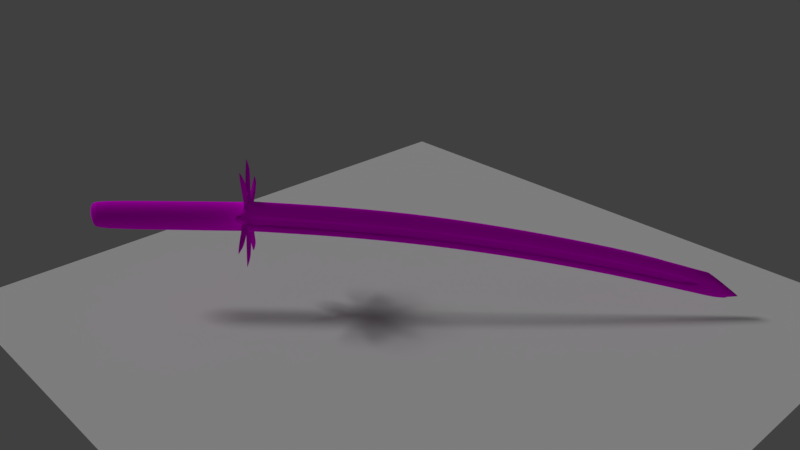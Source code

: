 # Source: sketch1_katana.blend  (saved by Blender 2.79.0; exported with 4.5.12 LTS)
import bpy
from mathutils import Matrix  # noqa: F401  (used for matrix-valued properties, if any)

bpy.ops.wm.read_factory_settings(use_empty=True)
scene = bpy.context.scene
scene.name = 'Scene'

# ---- collections
col_collection_1 = bpy.data.collections.new('Collection 1'); scene.collection.children.link(col_collection_1)
col_collection_1.hide_render = True
col_collection_1.hide_viewport = True
col_collection_5 = bpy.data.collections.new('Collection 5'); scene.collection.children.link(col_collection_5)

# ---- images (referenced by path relative to the original .blend; pixels are not part of the script)
import os
ASSET_DIR = os.environ.get("B2B_ASSET_DIR", "")  # directory of the original .blend (textures are referenced by path, not embedded)
HERE = os.path.dirname(os.path.abspath(__file__))  # packed textures are extracted next to this script under _unpacked/

def load_image(name, relpath, width, height, colorspace="sRGB"):
    """Load a texture the original file referenced (path relative to the .blend, or extracted next to this script)."""
    p = next((c for c in (os.path.join(HERE, relpath), os.path.join(ASSET_DIR, relpath)) if relpath and os.path.exists(c)), "")
    if p:
        img = bpy.data.images.load(p, check_existing=True)
        img.name = name
    else:  # same state as the original file: an image datablock whose file is absent (Cycles renders it pink)
        img = bpy.data.images.new(name, width, height)
        img.source = "FILE"
        img.filepath = "//" + (relpath or name)
    img.colorspace_settings.name = colorspace
    return img
img_katana_metal_jpg_002 = load_image('katana_metal.jpg.002', 'katana_metal.jpg', 1024, 1024, 'sRGB')
img_holder_texture_jpg_002 = load_image('holder_texture.JPG.002', 'holder_texture.JPG', 1024, 1024, 'sRGB')
img_texturescom_woodrough0106_1_seamless_s_jpg_001 = load_image('TexturesCom_WoodRough0106_1_seamless_S.jpg.001', 'TexturesCom_WoodRough0106_1_seamless_S.jpg', 1024, 1024, 'sRGB')

# ---- materials (node trees are filled in below, after node groups)
mat_blade_002 = bpy.data.materials.new('blade.002')
mat_blade_002.alpha_threshold = 0.0
mat_blade_002.roughness = 0.5
mat_holder_002 = bpy.data.materials.new('holder.002')
mat_holder_002.alpha_threshold = 0.0
mat_holder_002.roughness = 0.5
mat_flower_001 = bpy.data.materials.new('flower.001')
mat_flower_001.alpha_threshold = 0.0
mat_flower_001.roughness = 0.5

# ---- material node trees
mat_blade_002.use_nodes = True; mat_blade_002.node_tree.nodes.clear()
_N = mat_blade_002.node_tree.nodes; _L = mat_blade_002.node_tree.links
n0 = _N.new('ShaderNodeOutputMaterial'); n0.name = 'Material Output'; n0.location = (300, 300)
n1 = _N.new('ShaderNodeTexImage'); n1.name = 'Image Texture'; n1.location = (-175, 318)
n1.width = 131
n1.image = img_katana_metal_jpg_002
n2 = _N.new('ShaderNodeBsdfDiffuse'); n2.name = 'Diffuse BSDF'; n2.location = (10, 300)
_L.new(n2.outputs[0], n0.inputs[0])
_L.new(n1.outputs[0], n2.inputs[0])
n0.is_active_output = True
mat_holder_002.use_nodes = True; mat_holder_002.node_tree.nodes.clear()
_N = mat_holder_002.node_tree.nodes; _L = mat_holder_002.node_tree.links
n0 = _N.new('ShaderNodeOutputMaterial'); n0.name = 'Material Output'; n0.location = (300, 300)
n1 = _N.new('ShaderNodeBsdfDiffuse'); n1.name = 'Diffuse BSDF'; n1.location = (10, 300)
n2 = _N.new('ShaderNodeTexImage'); n2.name = 'Image Texture'; n2.location = (-177, 342)
n2.width = 140
n2.image = img_holder_texture_jpg_002
_L.new(n1.outputs[0], n0.inputs[0])
_L.new(n2.outputs[0], n1.inputs[0])
n0.is_active_output = True
mat_flower_001.use_nodes = True; mat_flower_001.node_tree.nodes.clear()
_N = mat_flower_001.node_tree.nodes; _L = mat_flower_001.node_tree.links
n0 = _N.new('ShaderNodeOutputMaterial'); n0.name = 'Material Output'; n0.location = (300, 300)
n1 = _N.new('ShaderNodeBsdfDiffuse'); n1.name = 'Diffuse BSDF'; n1.location = (10, 300)
n2 = _N.new('ShaderNodeTexImage'); n2.name = 'Image Texture'; n2.location = (-204, 340)
n2.width = 140
n2.image = img_texturescom_woodrough0106_1_seamless_s_jpg_001
_L.new(n1.outputs[0], n0.inputs[0])
_L.new(n2.outputs[0], n1.inputs[0])
n0.is_active_output = True

# ---- world
world_world = bpy.data.worlds.new('World'); scene.world = world_world
world_world.color = (0.05088, 0.05088, 0.05088)
world_world.use_sun_shadow = False
world_world.sun_shadow_jitter_overblur = 0.0
world_world.cycles.sampling_method = 'MANUAL'

# ---- cameras
cam_camera = bpy.data.cameras.new('Camera')
cam_camera.clip_end = 100.0
cam_camera.lens = 35.0
cam_camera.sensor_width = 32.0
cam_camera.sensor_height = 18.0
cam_camera.ortho_scale = 7.314
cam_camera.dof.focus_distance = 0.0

# ---- lights
light_lamp = bpy.data.lights.new('Lamp', 'POINT')
light_lamp.transmission_factor = 0.0
light_lamp.cutoff_distance = 30.0
light_lamp.energy = 100.0
light_lamp.shadow_buffer_clip_start = 1.001
light_lamp.shadow_soft_size = 0.1
light_lamp.shadow_maximum_resolution = 0.006
light_lamp.use_absolute_resolution = True
light_hemi = bpy.data.lights.new('Hemi', 'SUN')
light_hemi.transmission_factor = 0.0
light_hemi.angle = 0.1993
light_hemi.energy = 1.0
light_hemi.shadow_buffer_clip_start = 0.5
light_hemi.shadow_soft_size = 0.1
light_hemi.shadow_cascade_max_distance = 1000.0

# ---- meshes
me_plane = bpy.data.meshes.new('Plane')
me_plane.from_pydata([(2.178, 12.24, 0.8483), (1.199, 11.04, 0.7314), (0.6444, 8.994, 0.6098), (0.2355, 6.999, 0.4716), (-0.1019, 5.004, 0.3328), (-0.2943, 3.009, 0.1928), (-0.3936, 1.014, 0.05214), (-0.4195, -1.015, -0.01476), (1.82, 10.99, 0.701), (1.348, 8.997, 0.5633), (0.7548, 8.997, 0.5518), (0.9697, 7.002, 0.4248), (0.3762, 7.002, 0.4134), (0.6841, 5.007, 0.2856), (0.0907, 5.007, 0.2742), (0.4917, 3.012, 0.1457), (-0.1017, 3.012, 0.1342), (0.3924, 1.017, 0.004962), (-0.2011, 1.017, -0.006482), (0.3774, -1.011, -0.07885), (-0.216, -1.012, -0.07808), (-0.2185, -1.018, 0.03613), (0.3749, -1.017, 0.03536), (-0.2036, 1.011, 0.1077), (0.3899, 1.011, 0.1192), (-0.1042, 3.006, 0.2484), (0.4892, 3.006, 0.2599), (0.08817, 5.001, 0.3884), (0.6816, 5.001, 0.3998), (0.3737, 6.996, 0.5276), (0.9671, 6.996, 0.539), (0.7523, 8.991, 0.666), (1.346, 8.991, 0.6775), (1.224, 10.99, 0.8038), (1.817, 10.99, 0.8152), (1.461, 11.0, 0.8478), (1.186, 8.997, 0.5602), (0.9881, 8.997, 0.5563), (0.8073, 7.002, 0.4217), (0.6095, 7.002, 0.4179), (0.5218, 5.007, 0.2825), (0.324, 5.007, 0.2787), (0.3294, 3.012, 0.1425), (0.1316, 3.012, 0.1387), (0.23, 1.017, 0.001831), (0.03223, 1.017, -0.001983), (0.01728, -1.012, -0.07817), (0.215, -1.011, -0.08198), (0.01476, -1.017, 0.03604), (0.2125, -1.017, 0.03222), (0.2275, 1.011, 0.116), (0.0297, 1.011, 0.1122), (0.3268, 3.006, 0.2567), (0.129, 3.006, 0.2529), (0.5193, 5.001, 0.3967), (0.3215, 5.001, 0.3929), (0.8048, 6.996, 0.5359), (0.607, 6.996, 0.5321), (1.183, 8.991, 0.6744), (0.9856, 8.991, 0.6705), (1.655, 10.99, 0.8121), (1.457, 10.99, 0.8083), (1.65, 11.01, 0.7093), (1.443, 11.02, 0.7195), (1.186, 8.994, 0.6073), (0.9885, 8.993, 0.6068), (0.8077, 6.999, 0.4689), (0.6099, 6.998, 0.4684), (0.5222, 5.004, 0.3296), (0.3244, 5.003, 0.3292), (0.3297, 3.009, 0.1897), (0.132, 3.009, 0.1892), (0.2304, 1.014, 0.049), (0.03263, 1.014, 0.04851), (0.01758, -1.014, -0.04043), (0.2154, -1.014, -0.03994), (0.0145, -1.015, 0.003038), (0.2123, -1.015, 0.003528), (0.2273, 1.013, 0.09247), (0.02954, 1.013, 0.09198), (0.3267, 3.008, 0.2332), (0.1289, 3.008, 0.2327), (0.5191, 5.003, 0.3731), (0.3213, 5.003, 0.3726), (0.8046, 6.998, 0.5123), (0.6068, 6.998, 0.5118), (1.183, 8.993, 0.6508), (0.9854, 8.993, 0.6503), (1.655, 10.99, 0.7885), (1.457, 10.99, 0.788), (1.65, 11.0, 0.7501), (1.443, 11.02, 0.7557), (0.0611, -0.9909, -0.3528), (-0.1387, -0.9489, -0.9435), (-0.4768, -0.9276, -1.241), (-0.1409, -0.9968, -0.2677), (-0.1959, -1.0, -0.222), (-0.2408, -1.004, -0.1665), (-1.221, -0.9807, -0.486), (-0.9181, -1.004, -0.1535), (-0.3229, -1.018, 0.03637), (-0.915, -1.032, 0.2357), (-1.213, -1.056, 0.5729), (-0.2376, -1.033, 0.2379), (-0.1918, -1.037, 0.2927), (-0.1361, -1.04, 0.3375), (-0.4565, -1.109, 1.316), (-0.1231, -1.088, 1.013), (0.06723, -1.046, 0.4194), (0.267, -1.088, 1.01), (0.6051, -1.109, 1.307), (0.2693, -1.04, 0.3343), (0.3242, -1.037, 0.2886), (0.3691, -1.033, 0.2331), (1.35, -1.056, 0.5526), (1.046, -1.032, 0.2201), (0.4512, -1.018, 0.03022), (1.043, -1.004, -0.1691), (1.341, -0.9807, -0.5064), (0.3659, -1.004, -0.1713), (0.3201, -1.0, -0.2261), (0.2645, -0.9968, -0.2709), (0.5848, -0.9276, -1.249), (0.2515, -0.9489, -0.9466), (0.06195, -0.8972, -0.246), (-0.0863, -0.866, -0.6843), (-0.3372, -0.8502, -0.9049), (-0.08796, -0.9016, -0.1829), (-0.1287, -0.904, -0.149), (-0.1621, -0.9069, -0.1078), (-0.8898, -0.8897, -0.3449), (-0.6647, -0.9073, -0.09817), (-0.223, -0.9175, 0.04272), (-0.6624, -0.9278, 0.1906), (-0.8835, -0.9454, 0.4409), (-0.1597, -0.9282, 0.1923), (-0.1257, -0.9311, 0.2329), (-0.0844, -0.9334, 0.2662), (-0.3221, -0.9848, 0.992), (-0.07477, -0.969, 0.7675), (0.0665, -0.9378, 0.3269), (0.2147, -0.969, 0.7652), (0.4656, -0.9848, 0.9858), (0.2164, -0.9334, 0.2638), (0.2572, -0.9311, 0.2299), (0.2905, -0.9282, 0.1887), (1.018, -0.9454, 0.4258), (0.7931, -0.9278, 0.1791), (0.3514, -0.9175, 0.03816), (0.7908, -0.9073, -0.1097), (1.012, -0.8897, -0.36), (0.2881, -0.9069, -0.1114), (0.2541, -0.904, -0.152), (0.2128, -0.9016, -0.1853), (0.4505, -0.8502, -0.9112), (0.2032, -0.866, -0.6866), (0.06188, -1.012, -0.2542), (-0.08636, -0.9809, -0.6925), (-0.3372, -0.9652, -0.9131), (-0.08803, -1.016, -0.191), (-0.1288, -1.019, -0.1571), (-0.1621, -1.022, -0.1159), (-0.8898, -1.005, -0.353), (-0.6647, -1.022, -0.1063), (-0.223, -1.032, 0.03457), (-0.6624, -1.043, 0.1825), (-0.8836, -1.06, 0.4327), (-0.1597, -1.043, 0.1841), (-0.1258, -1.046, 0.2248), (-0.08446, -1.048, 0.258), (-0.3222, -1.1, 0.9839), (-0.07483, -1.084, 0.7594), (0.06643, -1.053, 0.3188), (0.2147, -1.084, 0.7571), (0.4656, -1.1, 0.9776), (0.2163, -1.048, 0.2556), (0.2571, -1.046, 0.2217), (0.2904, -1.043, 0.1805), (1.018, -1.06, 0.4176), (0.793, -1.043, 0.1709), (0.3513, -1.032, 0.03001), (0.7907, -1.022, -0.1179), (1.012, -1.005, -0.3681), (0.2881, -1.022, -0.1195), (0.2541, -1.019, -0.1602), (0.2128, -1.016, -0.1934), (0.4505, -0.9652, -0.9193), (0.2031, -0.9809, -0.6948), (0.06695, -1.018, -0.1731), (-0.00486, -1.018, -0.1689), (-0.07385, -1.019, -0.1574), (-0.1374, -1.02, -0.1391), (-0.193, -1.022, -0.1148), (-0.2385, -1.024, -0.08529), (-0.2723, -1.026, -0.0518), (-0.293, -1.029, -0.01559), (-0.2998, -1.031, 0.02195), (-0.2924, -1.034, 0.05938), (-0.2711, -1.037, 0.09526), (-0.2369, -1.039, 0.1282), (-0.1908, -1.041, 0.157), (-0.1348, -1.043, 0.1804), (-0.07103, -1.044, 0.1977), (-0.001867, -1.045, 0.208), (0.07, -1.045, 0.2112), (0.1418, -1.045, 0.2069), (0.2108, -1.044, 0.1954), (0.2743, -1.043, 0.1772), (0.3299, -1.041, 0.1528), (0.3755, -1.039, 0.1233), (0.4093, -1.037, 0.08985), (0.4299, -1.034, 0.05364), (0.4367, -1.031, 0.0161), (0.4293, -1.029, -0.02133), (0.4081, -1.026, -0.05721), (0.3738, -1.024, -0.09015), (0.3278, -1.022, -0.1189), (0.2718, -1.02, -0.1424), (0.208, -1.019, -0.1596), (0.1388, -1.018, -0.17), (0.06698, -1.165, -0.1695), (0.0004095, -1.165, -0.1655), (-0.06355, -1.166, -0.1549), (-0.1224, -1.167, -0.1379), (-0.174, -1.169, -0.1154), (-0.2162, -1.171, -0.08804), (-0.2475, -1.173, -0.05699), (-0.2667, -1.175, -0.02342), (-0.273, -1.178, 0.01138), (-0.2661, -1.18, 0.04608), (-0.2464, -1.182, 0.07934), (-0.2147, -1.185, 0.1099), (-0.172, -1.186, 0.1365), (-0.1201, -1.188, 0.1583), (-0.06093, -1.189, 0.1743), (0.003185, -1.19, 0.1839), (0.06981, -1.19, 0.1868), (0.1364, -1.19, 0.1828), (0.2003, -1.189, 0.1722), (0.2592, -1.188, 0.1553), (0.3108, -1.186, 0.1327), (0.353, -1.185, 0.1054), (0.3843, -1.182, 0.07433), (0.4035, -1.18, 0.04076), (0.4098, -1.178, 0.005956), (0.4029, -1.175, -0.02874), (0.3832, -1.173, -0.062), (0.3514, -1.171, -0.09254), (0.3088, -1.169, -0.1192), (0.2569, -1.167, -0.1409), (0.1977, -1.166, -0.1569), (0.1336, -1.165, -0.1666), (0.06493, -4.798, -0.4271), (-0.001637, -4.798, -0.4231), (-0.06559, -4.799, -0.4125), (-0.1245, -4.8, -0.3956), (-0.176, -4.802, -0.373), (-0.2183, -4.804, -0.3457), (-0.2496, -4.806, -0.3146), (-0.2687, -4.808, -0.2811), (-0.275, -4.811, -0.2463), (-0.2682, -4.813, -0.2116), (-0.2485, -4.816, -0.1783), (-0.2167, -4.818, -0.1478), (-0.174, -4.82, -0.1211), (-0.1221, -4.821, -0.09937), (-0.06298, -4.823, -0.08338), (0.001138, -4.823, -0.07375), (0.06776, -4.823, -0.07086), (0.1343, -4.823, -0.07481), (0.1983, -4.823, -0.08546), (0.2572, -4.821, -0.1024), (0.3087, -4.82, -0.1249), (0.351, -4.818, -0.1523), (0.3823, -4.816, -0.1833), (0.4014, -4.813, -0.2169), (0.4077, -4.811, -0.2517), (0.4009, -4.808, -0.2864), (0.3812, -4.806, -0.3196), (0.3494, -4.804, -0.3502), (0.3067, -4.802, -0.3768), (0.2548, -4.8, -0.3986), (0.1957, -4.799, -0.4146), (0.1316, -4.798, -0.4242), (0.06506, -5.009, -0.411), (0.01004, -5.009, -0.4077), (-0.04282, -5.01, -0.3989), (-0.09149, -5.011, -0.3849), (-0.1341, -5.012, -0.3663), (-0.169, -5.014, -0.3437), (-0.1949, -5.015, -0.318), (-0.2107, -5.017, -0.2903), (-0.2159, -5.019, -0.2615), (-0.2103, -5.021, -0.2329), (-0.194, -5.023, -0.2054), (-0.1677, -5.025, -0.1801), (-0.1324, -5.027, -0.1581), (-0.08954, -5.028, -0.1401), (-0.04066, -5.029, -0.1269), (0.01233, -5.03, -0.1189), (0.0674, -5.03, -0.1166), (0.1224, -5.03, -0.1198), (0.1753, -5.029, -0.1286), (0.2239, -5.028, -0.1426), (0.2666, -5.027, -0.1613), (0.3015, -5.025, -0.1838), (0.3273, -5.023, -0.2095), (0.3432, -5.021, -0.2372), (0.3484, -5.019, -0.266), (0.3427, -5.017, -0.2947), (0.3264, -5.015, -0.3222), (0.3002, -5.014, -0.3474), (0.2649, -5.012, -0.3695), (0.222, -5.011, -0.3874), (0.1731, -5.01, -0.4006), (0.1201, -5.009, -0.4086), (0.06687, -1.161, -0.1832), (-0.004941, -1.161, -0.179), (-0.07393, -1.162, -0.1675), (-0.1375, -1.163, -0.1492), (-0.1931, -1.165, -0.1249), (-0.2386, -1.167, -0.09542), (-0.2724, -1.169, -0.06194), (-0.2931, -1.172, -0.02572), (-0.2998, -1.174, 0.01182), (-0.2925, -1.177, 0.04925), (-0.2712, -1.18, 0.08512), (-0.2369, -1.182, 0.1181), (-0.1909, -1.184, 0.1468), (-0.1349, -1.186, 0.1703), (-0.07111, -1.187, 0.1875), (-0.001947, -1.188, 0.1979), (0.06992, -1.188, 0.201), (0.1417, -1.188, 0.1968), (0.2107, -1.187, 0.1853), (0.2742, -1.186, 0.167), (0.3299, -1.184, 0.1427), (0.3754, -1.182, 0.1132), (0.4092, -1.18, 0.07972), (0.4299, -1.177, 0.04351), (0.4366, -1.174, 0.005967), (0.4293, -1.172, -0.03146), (0.408, -1.169, -0.06734), (0.3737, -1.167, -0.1003), (0.3277, -1.165, -0.129), (0.2717, -1.163, -0.1525), (0.2079, -1.162, -0.1697), (0.1387, -1.161, -0.1801)], [(317, 316), (318, 317), (319, 318), (320, 319), (321, 320), (322, 321), (323, 322), (324, 323), (325, 324), (326, 325), (327, 326), (328, 327), (329, 328), (330, 329), (331, 330), (332, 331), (333, 332), (334, 333), (335, 334), (336, 335), (337, 336), (338, 337), (339, 338), (340, 339), (341, 340), (342, 341), (343, 342), (344, 343), (345, 344), (346, 345), (347, 346), (316, 347)], [(10, 2, 1), (16, 5, 4, 14), (20, 7, 6, 18), (12, 3, 2, 10), (18, 6, 5, 16), (14, 4, 3, 12), (1, 0, 8, 62, 63), (36, 62, 8, 9), (38, 36, 9, 11), (40, 38, 11, 13), (42, 40, 13, 15), (44, 42, 15, 17), (47, 44, 17, 19), (49, 22, 24, 50), (50, 24, 26, 52), (52, 26, 28, 54), (54, 28, 30, 56), (56, 30, 32, 58), (58, 32, 34, 60), (33, 61, 60, 34, 0), (27, 29, 3, 4), (33, 0, 1), (23, 25, 5, 6), (29, 31, 2, 3), (21, 23, 6, 7), (25, 27, 4, 5), (31, 33, 1, 2), (7, 20, 21), (17, 15, 26, 24), (13, 11, 30, 28), (9, 8, 34, 32), (19, 17, 24, 22), (47, 19, 22, 49), (15, 13, 28, 26), (8, 0, 34), (11, 9, 32, 30), (20, 46, 48, 21), (62, 36, 64, 90), (31, 59, 61, 33), (50, 52, 80, 78), (29, 57, 59, 31), (37, 63, 91, 65), (27, 55, 57, 29), (60, 61, 89, 88), (25, 53, 55, 27), (53, 51, 79, 81), (23, 51, 53, 25), (36, 38, 66, 64), (21, 48, 51, 23), (52, 54, 82, 80), (20, 18, 45, 46), (39, 37, 65, 67), (18, 16, 43, 45), (55, 53, 81, 83), (16, 14, 41, 43), (38, 40, 68, 66), (14, 12, 39, 41), (54, 56, 84, 82), (12, 10, 37, 39), (41, 39, 67, 69), (10, 1, 63, 37), (57, 55, 83, 85), (74, 75, 77, 76), (87, 86, 88, 89), (85, 84, 86, 87), (83, 82, 84, 85), (81, 80, 82, 83), (79, 78, 80, 81), (76, 77, 78, 79), (74, 73, 72, 75), (73, 71, 70, 72), (71, 69, 68, 70), (69, 67, 66, 68), (67, 65, 64, 66), (65, 91, 90, 64), (51, 48, 76, 79), (63, 62, 90, 91), (49, 50, 78, 77), (48, 46, 74, 76), (46, 45, 73, 74), (47, 49, 77, 75), (44, 47, 75, 72), (61, 59, 87, 89), (45, 43, 71, 73), (58, 60, 88, 86), (42, 44, 72, 70), (59, 57, 85, 87), (43, 41, 69, 71), (56, 58, 86, 84), (40, 42, 70, 68), (114, 113, 145, 146), (101, 100, 132, 133), (115, 114, 146, 147), (102, 101, 133, 134), (116, 115, 147, 148), (103, 102, 134, 135), (117, 116, 148, 149), (104, 103, 135, 136), (118, 117, 149, 150), (105, 104, 136, 137), (119, 118, 150, 151), (106, 105, 137, 138), (93, 92, 124, 125), (120, 119, 151, 152), (107, 106, 138, 139), (94, 93, 125, 126), (121, 120, 152, 153), (108, 107, 139, 140), (95, 94, 126, 127), (122, 121, 153, 154), (109, 108, 140, 141), (96, 95, 127, 128), (123, 122, 154, 155), (110, 109, 141, 142), (97, 96, 128, 129), (92, 123, 155, 124), (111, 110, 142, 143), (98, 97, 129, 130), (112, 111, 143, 144), (99, 98, 130, 131), (113, 112, 144, 145), (100, 99, 131, 132), (154, 153, 185, 186), (157, 156, 187, 186, 185, 184, 183, 182, 181, 180, 179, 178, 177, 176, 175, 174, 173, 172, 171, 170, 169, 168, 167, 166, 165, 164, 163, 162, 161, 160, 159, 158), (141, 140, 172, 173), (128, 127, 159, 160), (155, 154, 186, 187), (142, 141, 173, 174), (129, 128, 160, 161), (124, 155, 187, 156), (143, 142, 174, 175), (130, 129, 161, 162), (144, 143, 175, 176), (131, 130, 162, 163), (145, 144, 176, 177), (132, 131, 163, 164), (146, 145, 177, 178), (133, 132, 164, 165), (147, 146, 178, 179), (134, 133, 165, 166), (148, 147, 179, 180), (135, 134, 166, 167), (149, 148, 180, 181), (136, 135, 167, 168), (150, 149, 181, 182), (137, 136, 168, 169), (151, 150, 182, 183), (138, 137, 169, 170), (125, 124, 156, 157), (152, 151, 183, 184), (139, 138, 170, 171), (126, 125, 157, 158), (153, 152, 184, 185), (140, 139, 171, 172), (127, 126, 158, 159), (195, 194, 226, 227), (209, 208, 240, 241), (196, 195, 227, 228), (210, 209, 241, 242), (197, 196, 228, 229), (211, 210, 242, 243), (198, 197, 229, 230), (212, 211, 243, 244), (199, 198, 230, 231), (213, 212, 244, 245), (200, 199, 231, 232), (214, 213, 245, 246), (201, 200, 232, 233), (215, 214, 246, 247), (202, 201, 233, 234), (189, 188, 220, 221), (216, 215, 247, 248), (203, 202, 234, 235), (190, 189, 221, 222), (217, 216, 248, 249), (204, 203, 235, 236), (191, 190, 222, 223), (218, 217, 249, 250), (205, 204, 236, 237), (192, 191, 223, 224), (219, 218, 250, 251), (206, 205, 237, 238), (193, 192, 224, 225), (188, 219, 251, 220), (207, 206, 238, 239), (194, 193, 225, 226), (208, 207, 239, 240), (235, 234, 266, 267), (222, 221, 253, 254), (249, 248, 280, 281), (236, 235, 267, 268), (223, 222, 254, 255), (250, 249, 281, 282), (237, 236, 268, 269), (224, 223, 255, 256), (251, 250, 282, 283), (238, 237, 269, 270), (225, 224, 256, 257), (220, 251, 283, 252), (239, 238, 270, 271), (226, 225, 257, 258), (240, 239, 271, 272), (227, 226, 258, 259), (241, 240, 272, 273), (228, 227, 259, 260), (242, 241, 273, 274), (229, 228, 260, 261), (243, 242, 274, 275), (230, 229, 261, 262), (244, 243, 275, 276), (231, 230, 262, 263), (245, 244, 276, 277), (232, 231, 263, 264), (246, 245, 277, 278), (233, 232, 264, 265), (247, 246, 278, 279), (234, 233, 265, 266), (221, 220, 252, 253), (248, 247, 279, 280), (270, 269, 301, 302), (257, 256, 288, 289), (252, 283, 315, 284), (271, 270, 302, 303), (258, 257, 289, 290), (272, 271, 303, 304), (259, 258, 290, 291), (273, 272, 304, 305), (260, 259, 291, 292), (274, 273, 305, 306), (261, 260, 292, 293), (275, 274, 306, 307), (262, 261, 293, 294), (276, 275, 307, 308), (263, 262, 294, 295), (277, 276, 308, 309), (264, 263, 295, 296), (278, 277, 309, 310), (265, 264, 296, 297), (279, 278, 310, 311), (266, 265, 297, 298), (253, 252, 284, 285), (280, 279, 311, 312), (267, 266, 298, 299), (254, 253, 285, 286), (281, 280, 312, 313), (268, 267, 299, 300), (255, 254, 286, 287), (282, 281, 313, 314), (269, 268, 300, 301), (256, 255, 287, 288), (283, 282, 314, 315), (285, 284, 315, 314, 313, 312, 311, 310, 309, 308, 307, 306, 305, 304, 303, 302, 301, 300, 299, 298, 297, 296, 295, 294, 293, 292, 291, 290, 289, 288, 287, 286)])
me_plane.polygons.foreach_set('use_smooth', [1, 1, 1, 1, 1, 1, 1, 1, 1, 1, 1, 1, 1, 1, 1, 1, 1, 1, 1, 1, 1, 1, 1, 1, 1, 1, 1, 1, 1, 1, 1, 1, 1, 1, 1, 1, 1, 1, 1, 1, 1, 1, 1, 1, 1, 1, 1, 1, 1, 1, 1, 1, 1, 1, 1, 1, 1, 1, 1, 1, 1, 1, 1, 1, 1, 1, 1, 1, 1, 1, 1, 1, 1, 1, 1, 1, 1, 1, 1, 1, 1, 1, 1, 1, 1, 1, 1, 1, 1, 1, 0, 0, 0, 0, 0, 0, 0, 0, 0, 0, 0, 0, 0, 0, 0, 0, 0, 0, 0, 0, 0, 0, 0, 0, 0, 0, 0, 0, 0, 0, 0, 0, 0, 0, 0, 0, 0, 0, 0, 0, 0, 0, 0, 0, 0, 0, 0, 0, 0, 0, 0, 0, 0, 0, 0, 0, 0, 0, 0, 0, 0, 0, 0, 0, 0, 0, 0, 0, 0, 0, 0, 0, 0, 0, 0, 0, 0, 0, 0, 0, 0, 0, 0, 0, 0, 0, 0, 0, 0, 0, 0, 0, 0, 0, 0, 0, 0, 0, 0, 0, 0, 0, 0, 0, 0, 0, 0, 0, 0, 0, 0, 0, 0, 0, 0, 0, 0, 0, 0, 0, 0, 0, 0, 0, 0, 0, 0, 0, 0, 0, 0, 0, 0, 0, 0, 0, 0, 0, 0, 0, 0, 0, 0, 0, 0, 0, 0, 0, 0, 0, 0, 0, 0, 0, 0, 0, 0, 0, 0, 0, 0, 0])
_k = {(7, 20): 1.0, (0, 1): 1.0, (19, 47): 1.0, (22, 49): 1.0, (20, 21): 1.0, (19, 22): 1.0, (0, 33): 1.0, (7, 21): 1.0, (1, 33): 1.0, (20, 46): 1.0, (21, 48): 1.0, (46, 48): 1.0, (47, 49): 1.0, (64, 65): 1.0, (66, 67): 1.0, (68, 69): 1.0, (70, 71): 1.0, (72, 73): 1.0, (74, 75): 1.0, (76, 77): 0.36471, (78, 79): 0.36471, (80, 81): 1.0, (82, 83): 1.0, (84, 85): 1.0, (86, 87): 1.0, (88, 89): 1.0, (90, 91): 1.0, (74, 76): 1.0, (75, 77): 1.0, (87, 89): 1.0, (86, 88): 1.0, (85, 87): 1.0, (84, 86): 1.0, (83, 85): 1.0, (82, 84): 1.0, (81, 83): 1.0, (80, 82): 1.0, (79, 81): 1.0, (78, 80): 1.0, (76, 79): 0.36471, (77, 78): 0.36471, (73, 74): 1.0, (72, 75): 1.0, (71, 73): 1.0, (70, 72): 1.0, (69, 71): 1.0, (68, 70): 1.0, (67, 69): 1.0, (66, 68): 1.0, (65, 67): 1.0, (64, 66): 1.0, (65, 91): 1.0, (64, 90): 1.0, (49, 77): 1.0, (46, 74): 1.0, (47, 75): 1.0}
me_plane.attributes.new('crease_edge', 'FLOAT', 'EDGE').data.foreach_set('value', [_k.get((min(e.vertices), max(e.vertices)), 0.0) for e in me_plane.edges])
_uv = me_plane.uv_layers.new(name='UVMap')
_uv.uv.foreach_set('vector', [0.7421, 0.59, 0.7262, 0.5862, 0.7434, 0.9, 0.1014, 0.6871, 0.1298, 0.6903, 0.1298, 0.3931, 0.1014, 0.3899, 0.03092, 0.3874, 0.0007403, 0.3868, 0.002364, 0.6877, 0.03091, 0.6883, 0.7487, 0.289, 0.7284, 0.2842, 0.7262, 0.5862, 0.7421, 0.59, 0.1598, 0.3884, 0.1313, 0.3866, 0.1313, 0.6828, 0.1598, 0.6846, 0.6966, 0.8889, 0.7247, 0.8941, 0.7247, 0.594, 0.7042, 0.5901, 0.3594, 0.2303, 0.3594, 0.0007403, 0.2835, 0.1776, 0.3043, 0.1921, 0.3296, 0.2096, 0.4438, 0.3866, 0.4423, 0.6922, 0.4672, 0.6961, 0.4672, 0.3921, 0.9326, 0.5898, 0.9326, 0.2887, 0.909, 0.2842, 0.909, 0.5853, 0.9328, 0.8935, 0.9328, 0.5947, 0.909, 0.5913, 0.909, 0.8901, 0.9583, 0.8908, 0.9583, 0.5936, 0.9343, 0.5913, 0.9343, 0.8885, 0.4303, 0.9831, 0.4303, 0.687, 0.4062, 0.6858, 0.4062, 0.9819, 0.5177, 0.6875, 0.5177, 0.3868, 0.4936, 0.3866, 0.4936, 0.6874, 0.5433, 0.6875, 0.5192, 0.6874, 0.5192, 0.3866, 0.5433, 0.3868, 0.4048, 0.9831, 0.3807, 0.9819, 0.3807, 0.6858, 0.4048, 0.687, 0.9581, 0.5837, 0.9341, 0.5814, 0.9341, 0.2842, 0.9581, 0.2865, 0.8653, 0.2842, 0.889, 0.2882, 0.8822, 0.5869, 0.8585, 0.583, 0.8585, 0.583, 0.8822, 0.5869, 0.889, 0.888, 0.8653, 0.884, 0.4921, 0.6961, 0.4687, 0.6906, 0.4687, 0.3866, 0.4921, 0.3921, 0.4309, 0.2343, 0.4034, 0.2134, 0.38, 0.1956, 0.3609, 0.181, 0.4309, 0.0007403, 0.6968, 0.8898, 0.7044, 0.591, 0.7247, 0.594, 0.7247, 0.8941, 0.7734, 0.2217, 0.7734, 0.03568, 0.7624, 0.2141, 0.1594, 0.3876, 0.1594, 0.6838, 0.1313, 0.6828, 0.1313, 0.3866, 0.7044, 0.591, 0.6984, 0.29, 0.7142, 0.2922, 0.7247, 0.594, 0.03055, 0.3866, 0.03054, 0.6875, 0.002364, 0.6877, 0.0007403, 0.3868, 0.1017, 0.688, 0.1017, 0.3908, 0.1298, 0.3931, 0.1298, 0.6903, 0.7419, 0.5891, 0.7487, 0.893, 0.7434, 0.9, 0.7262, 0.5862, 0.7846, 0.1539, 0.7753, 0.1237, 0.7922, 0.1241, 0.9767, 0.5913, 0.9767, 0.8878, 0.9597, 0.8882, 0.9597, 0.5917, 0.1667, 0.6878, 0.1667, 0.9844, 0.1497, 0.9847, 0.1497, 0.6882, 0.9075, 0.5808, 0.9075, 0.8773, 0.8906, 0.8776, 0.8905, 0.5811, 0.9765, 0.2844, 0.9765, 0.5854, 0.9596, 0.5852, 0.9596, 0.2842, 0.7749, 0.05975, 0.7754, 0.03568, 0.7923, 0.03609, 0.7918, 0.06016, 0.1482, 0.6878, 0.1482, 0.9844, 0.1313, 0.9847, 0.1313, 0.6882, 0.4775, 0.2096, 0.4944, 0.02408, 0.4944, 0.21, 0.9075, 0.2842, 0.9075, 0.5808, 0.8905, 0.5811, 0.8906, 0.2846, 0.7753, 0.1237, 0.7754, 0.08908, 0.7923, 0.08948, 0.7922, 0.1241, 0.1781, 0.6878, 0.1771, 0.9864, 0.1841, 0.9864, 0.1841, 0.6878, 0.7419, 0.5891, 0.7757, 0.5963, 0.7826, 0.9002, 0.7487, 0.893, 0.3572, 0.6881, 0.3572, 0.9847, 0.3607, 0.9847, 0.3607, 0.6881, 0.7044, 0.591, 0.6703, 0.5853, 0.6643, 0.2842, 0.6984, 0.29, 0.5543, 0.6877, 0.5571, 0.3866, 0.5625, 0.3866, 0.5619, 0.6877, 0.6968, 0.8898, 0.6627, 0.884, 0.6703, 0.5853, 0.7044, 0.591, 0.4661, 0.1708, 0.4666, 0.1415, 0.4696, 0.1414, 0.4696, 0.1708, 0.1017, 0.688, 0.06728, 0.6847, 0.06728, 0.3875, 0.1017, 0.3908, 0.5147, 0.9856, 0.5147, 0.689, 0.5177, 0.689, 0.5177, 0.9856, 0.1594, 0.3876, 0.194, 0.3893, 0.194, 0.6855, 0.1594, 0.6838, 0.5518, 0.9797, 0.5517, 0.6831, 0.5447, 0.6831, 0.5448, 0.9797, 0.03055, 0.3866, 0.06513, 0.3869, 0.06513, 0.6877, 0.03054, 0.6875, 0.3522, 0.6881, 0.3522, 0.9847, 0.3557, 0.9847, 0.3557, 0.6881, 0.03092, 0.3874, 0.03091, 0.6883, 0.0655, 0.6886, 0.0655, 0.3877, 0.555, 0.9843, 0.5543, 0.6877, 0.5619, 0.6877, 0.5625, 0.9843, 0.1598, 0.3884, 0.1598, 0.6846, 0.1943, 0.6863, 0.1943, 0.3901, 0.987, 0.5808, 0.987, 0.2842, 0.9901, 0.2842, 0.99, 0.5808, 0.1014, 0.6871, 0.1014, 0.3899, 0.06698, 0.3866, 0.06698, 0.6838, 0.5517, 0.6831, 0.5518, 0.3866, 0.5448, 0.3866, 0.5447, 0.6831, 0.6966, 0.8889, 0.7042, 0.5901, 0.6701, 0.5844, 0.6625, 0.8831, 0.9958, 0.0007403, 0.9957, 0.2973, 0.9992, 0.2973, 0.9993, 0.0007449, 0.7487, 0.289, 0.7421, 0.59, 0.7759, 0.5972, 0.7826, 0.2962, 0.1943, 0.6878, 0.1943, 0.9844, 0.1868, 0.9844, 0.1868, 0.6878, 0.7421, 0.59, 0.7434, 0.9, 0.7794, 0.9048, 0.7759, 0.5972, 0.987, 0.8773, 0.987, 0.5808, 0.99, 0.5808, 0.9901, 0.8773, 0.781, 0.08904, 0.7811, 0.05971, 0.7875, 0.06018, 0.7874, 0.08951, 0.2563, 0.6974, 0.2278, 0.6906, 0.2278, 0.3866, 0.2563, 0.3934, 0.784, 0.583, 0.813, 0.5878, 0.8198, 0.8889, 0.7909, 0.884, 0.7909, 0.2842, 0.8198, 0.2891, 0.813, 0.5878, 0.784, 0.583, 0.3486, 0.6866, 0.3194, 0.6838, 0.3194, 0.3866, 0.3486, 0.3894, 0.4408, 0.6843, 0.4115, 0.6828, 0.4115, 0.3866, 0.4408, 0.3881, 0.3179, 0.6876, 0.2886, 0.6873, 0.2886, 0.3866, 0.3179, 0.3868, 0.2871, 0.6876, 0.2871, 0.3868, 0.2578, 0.3866, 0.2578, 0.6873, 0.41, 0.6843, 0.41, 0.3881, 0.3807, 0.3866, 0.3807, 0.6828, 0.3792, 0.6866, 0.3792, 0.3894, 0.3501, 0.3866, 0.3501, 0.6838, 0.8281, 0.2842, 0.8213, 0.583, 0.8502, 0.5878, 0.857, 0.2891, 0.8213, 0.583, 0.8281, 0.884, 0.857, 0.8889, 0.8502, 0.5878, 0.1977, 0.3866, 0.1958, 0.6944, 0.2263, 0.6989, 0.2263, 0.3932, 0.3401, 0.6882, 0.3401, 0.9893, 0.3352, 0.9891, 0.3371, 0.6881, 0.4668, 0.1399, 0.4661, 0.1091, 0.4721, 0.1092, 0.4721, 0.14, 0.3321, 0.9892, 0.3321, 0.6882, 0.3286, 0.6881, 0.3279, 0.9891, 0.7923, 0.08948, 0.7754, 0.08908, 0.781, 0.08904, 0.7874, 0.08951, 0.9855, 0.2844, 0.9855, 0.5855, 0.978, 0.5852, 0.9799, 0.2842, 0.7749, 0.05975, 0.7918, 0.06016, 0.7875, 0.06018, 0.7811, 0.05971, 0.9852, 0.8925, 0.9852, 0.5915, 0.9789, 0.5913, 0.9782, 0.8923, 0.2796, 0.9856, 0.2796, 0.689, 0.2826, 0.689, 0.2826, 0.9856, 0.4408, 0.6858, 0.4408, 0.9823, 0.4333, 0.9823, 0.4333, 0.6858, 0.5212, 0.689, 0.5212, 0.9855, 0.5247, 0.9855, 0.5247, 0.689, 0.3264, 0.9847, 0.3264, 0.6881, 0.3194, 0.6881, 0.3194, 0.9847, 0.2841, 0.9856, 0.2841, 0.689, 0.2871, 0.689, 0.2871, 0.9856, 0.1756, 0.6878, 0.1756, 0.9844, 0.1681, 0.9844, 0.1681, 0.6878, 0.9957, 0.2973, 0.9958, 0.5938, 0.9993, 0.5938, 0.9992, 0.2973, 0.3416, 0.6881, 0.3416, 0.9847, 0.3486, 0.9847, 0.3486, 0.6881, 0.5661, 0.02408, 0.5661, 0.1695, 0.5813, 0.1816, 0.5813, 0.07363, 0.03693, 0.6904, 0.03693, 0.7782, 0.02235, 0.7934, 0.02235, 0.7282, 0.6647, 0.1903, 0.6647, 0.1235, 0.6883, 0.1706, 0.6883, 0.2201, 0.7135, 0.1235, 0.7135, 0.1903, 0.6898, 0.2201, 0.6898, 0.1706, 0.08348, 0.78, 0.08348, 0.6917, 0.09807, 0.7297, 0.09807, 0.7952, 0.5828, 0.036, 0.5828, 0.1807, 0.598, 0.1314, 0.598, 0.02408, 0.03842, 0.6901, 0.03842, 0.7779, 0.05369, 0.7923, 0.05369, 0.7272, 0.62, 0.1981, 0.621, 0.1875, 0.6339, 0.191, 0.6332, 0.1989, 0.7372, 0.1235, 0.7372, 0.1903, 0.7149, 0.2217, 0.7149, 0.1721, 0.621, 0.2086, 0.62, 0.1981, 0.6332, 0.1989, 0.6339, 0.2067, 0.6632, 0.03527, 0.6632, 0.18, 0.6485, 0.1314, 0.6485, 0.02408, 0.5995, 0.1812, 0.5995, 0.03575, 0.6145, 0.02408, 0.6145, 0.132, 0.284, 0.2523, 0.3718, 0.2523, 0.3866, 0.2373, 0.3214, 0.2373, 0.603, 0.1981, 0.6041, 0.1875, 0.6185, 0.1895, 0.6177, 0.1974, 0.7357, 0.05388, 0.7357, 0.1206, 0.7135, 0.07362, 0.7135, 0.02408, 0.4959, 0.2124, 0.4959, 0.1457, 0.5196, 0.1145, 0.5196, 0.164, 0.6041, 0.2086, 0.603, 0.1981, 0.6177, 0.1974, 0.6185, 0.2052, 0.06702, 0.7065, 0.06702, 0.7948, 0.08199, 0.7572, 0.08199, 0.6917, 0.5497, 0.1687, 0.5497, 0.02408, 0.5646, 0.07294, 0.5646, 0.1803, 0.5311, 0.02408, 0.5311, 0.1695, 0.5461, 0.1812, 0.5461, 0.07327, 0.06698, 0.7944, 0.06702, 0.7065, 0.08199, 0.6917, 0.08197, 0.7569, 0.5861, 0.1981, 0.5871, 0.1875, 0.6016, 0.191, 0.6008, 0.1988, 0.6884, 0.05529, 0.6884, 0.122, 0.6647, 0.07362, 0.6647, 0.02408, 0.712, 0.02408, 0.712, 0.09084, 0.6899, 0.1206, 0.6899, 0.0711, 0.5871, 0.2086, 0.5861, 0.1981, 0.6008, 0.1988, 0.6016, 0.2066, 0.3718, 0.2523, 0.2835, 0.2523, 0.3211, 0.2373, 0.3866, 0.2373, 0.6159, 0.03563, 0.6159, 0.1803, 0.6309, 0.1314, 0.6309, 0.02408, 0.6324, 0.1809, 0.6324, 0.03541, 0.6471, 0.02408, 0.6471, 0.132, 0.6354, 0.1981, 0.6365, 0.1875, 0.6494, 0.1895, 0.6486, 0.1973, 0.7609, 0.1549, 0.7609, 0.2217, 0.7387, 0.173, 0.7387, 0.1235, 0.6365, 0.2086, 0.6354, 0.1981, 0.6486, 0.1973, 0.6494, 0.2051, 0.03693, 0.7782, 0.03283, 0.6901, 0.0193, 0.728, 0.02235, 0.7934, 0.5461, 0.07327, 0.5461, 0.1812, 0.529, 0.1812, 0.529, 0.07326, 0.249, 0.1203, 0.1839, 0.1417, 0.249, 0.1632, 0.282, 0.2001, 0.1747, 0.164, 0.1697, 0.1701, 0.1636, 0.1751, 0.1996, 0.2827, 0.1628, 0.2497, 0.1414, 0.1843, 0.12, 0.2497, 0.08313, 0.2827, 0.1191, 0.1751, 0.1131, 0.1701, 0.1081, 0.164, 0.0007403, 0.2001, 0.03374, 0.1632, 0.09891, 0.1417, 0.03374, 0.1203, 0.0007403, 0.08334, 0.1081, 0.1194, 0.1131, 0.1134, 0.1191, 0.1084, 0.08313, 0.0007403, 0.12, 0.03383, 0.1414, 0.09915, 0.1628, 0.03383, 0.1996, 0.0007404, 0.1636, 0.1084, 0.1697, 0.1134, 0.1747, 0.1194, 0.282, 0.08334, 0.3884, 0.2544, 0.4536, 0.2544, 0.4536, 0.2373, 0.3884, 0.2373, 0.4721, 0.1726, 0.4661, 0.1723, 0.4661, 0.1893, 0.4721, 0.1897, 0.6218, 0.2153, 0.6218, 0.2521, 0.6388, 0.251, 0.6388, 0.2142, 0.5848, 0.2515, 0.5848, 0.2142, 0.6018, 0.2153, 0.6018, 0.2526, 0.4703, 0.2541, 0.4764, 0.2541, 0.4764, 0.237, 0.4703, 0.237, 0.3866, 0.2373, 0.3211, 0.2373, 0.3211, 0.2544, 0.3866, 0.2544, 0.0007403, 0.7974, 0.0007403, 0.6901, 0.01782, 0.6901, 0.01782, 0.7974, 0.3622, 0.6881, 0.3622, 0.7961, 0.3792, 0.7964, 0.3792, 0.6885, 0.4661, 0.1912, 0.4721, 0.1915, 0.4721, 0.2086, 0.4661, 0.2082, 0.4751, 0.6976, 0.4751, 0.7343, 0.4921, 0.7343, 0.4921, 0.6976, 0.484, 0.2541, 0.4779, 0.2541, 0.4779, 0.237, 0.484, 0.237, 0.4979, 0.2328, 0.4324, 0.2343, 0.4324, 0.2173, 0.4979, 0.2158, 0.5262, 0.7969, 0.5262, 0.689, 0.5433, 0.6894, 0.5433, 0.7973, 0.4327, 0.2313, 0.4979, 0.2328, 0.4979, 0.2158, 0.4327, 0.2142, 0.4593, 0.6976, 0.4593, 0.7343, 0.4423, 0.7343, 0.4423, 0.6976, 0.1166, 0.729, 0.1166, 0.6918, 0.09955, 0.6917, 0.09955, 0.7289, 0.4994, 0.2327, 0.5649, 0.2313, 0.5649, 0.2142, 0.4994, 0.2157, 0.2578, 0.7968, 0.2578, 0.6894, 0.2748, 0.689, 0.2748, 0.7964, 0.5645, 0.2343, 0.4994, 0.2327, 0.4994, 0.2157, 0.5645, 0.2173, 0.499, 0.237, 0.493, 0.237, 0.493, 0.2541, 0.499, 0.2541, 0.6403, 0.2514, 0.6403, 0.2142, 0.6574, 0.2142, 0.6574, 0.2514, 0.4688, 0.2541, 0.4626, 0.2544, 0.4626, 0.2374, 0.4688, 0.237, 0.2886, 0.6894, 0.2886, 0.7968, 0.3056, 0.7964, 0.3056, 0.689, 0.5107, 0.7969, 0.5107, 0.689, 0.4936, 0.689, 0.4936, 0.7969, 0.3214, 0.2373, 0.3866, 0.2373, 0.3866, 0.2544, 0.3214, 0.2544, 0.4915, 0.2541, 0.4855, 0.2541, 0.4855, 0.237, 0.4915, 0.237, 0.6033, 0.2521, 0.6033, 0.2153, 0.6203, 0.2142, 0.6203, 0.251, 0.5663, 0.2142, 0.5663, 0.2515, 0.5834, 0.2526, 0.5834, 0.2153, 0.455, 0.2544, 0.4612, 0.2541, 0.4612, 0.237, 0.455, 0.2374, 0.4536, 0.2544, 0.3881, 0.2544, 0.3881, 0.2373, 0.4536, 0.2373, 0.5646, 0.1803, 0.5646, 0.07294, 0.5475, 0.07294, 0.5475, 0.1803, 0.4324, 0.01722, 0.4324, 0.0226, 0.4541, 0.02183, 0.4541, 0.01684, 0.5651, 0.2851, 0.5719, 0.2854, 0.5748, 0.3069, 0.5686, 0.3067, 0.4324, 0.01164, 0.4324, 0.01722, 0.4541, 0.01684, 0.4541, 0.01167, 0.8453, 0.2778, 0.8453, 0.2827, 0.8236, 0.2816, 0.8236, 0.277, 0.4324, 0.006074, 0.4324, 0.01164, 0.4541, 0.01167, 0.4541, 0.006511, 0.8453, 0.2724, 0.8453, 0.2778, 0.8236, 0.277, 0.8236, 0.272, 0.4324, 0.0007403, 0.4324, 0.006074, 0.4541, 0.006511, 0.4541, 0.001567, 0.8453, 0.2668, 0.8453, 0.2724, 0.8236, 0.272, 0.8236, 0.2668, 0.6559, 0.2846, 0.661, 0.2842, 0.6575, 0.3058, 0.6528, 0.3062, 0.8453, 0.2612, 0.8453, 0.2668, 0.8236, 0.2668, 0.8236, 0.2617, 0.6491, 0.2849, 0.6559, 0.2846, 0.6528, 0.3062, 0.6464, 0.3065, 0.8453, 0.2559, 0.8453, 0.2612, 0.8236, 0.2617, 0.8236, 0.2567, 0.6408, 0.2852, 0.6491, 0.2849, 0.6464, 0.3065, 0.6387, 0.3068, 0.001638, 0.38, 0.001988, 0.3851, 0.0237, 0.3814, 0.02338, 0.3767, 0.6313, 0.2855, 0.6408, 0.2852, 0.6387, 0.3068, 0.63, 0.307, 0.0007791, 0.3239, 0.0007403, 0.3345, 0.02255, 0.3345, 0.02258, 0.3247, 0.001332, 0.3732, 0.001638, 0.38, 0.02338, 0.3767, 0.0231, 0.3704, 0.6211, 0.2857, 0.6313, 0.2855, 0.63, 0.307, 0.6205, 0.3072, 0.0008941, 0.3136, 0.0007791, 0.3239, 0.02258, 0.3247, 0.02269, 0.3152, 0.001081, 0.3649, 0.001332, 0.3732, 0.0231, 0.3704, 0.02286, 0.3627, 0.6104, 0.2858, 0.6211, 0.2857, 0.6205, 0.3072, 0.6106, 0.3073, 0.001081, 0.3042, 0.0008941, 0.3136, 0.02269, 0.3152, 0.02286, 0.3064, 0.0008941, 0.3554, 0.001081, 0.3649, 0.02286, 0.3627, 0.02269, 0.3539, 0.5998, 0.2858, 0.6104, 0.2858, 0.6106, 0.3073, 0.6007, 0.3073, 0.001332, 0.296, 0.001081, 0.3042, 0.02286, 0.3064, 0.0231, 0.2988, 0.0007791, 0.3452, 0.0008941, 0.3554, 0.02269, 0.3539, 0.02258, 0.3444, 0.5895, 0.2857, 0.5998, 0.2858, 0.6007, 0.3073, 0.5912, 0.3073, 0.001638, 0.2892, 0.001332, 0.296, 0.0231, 0.2988, 0.02338, 0.2925, 0.0007403, 0.3345, 0.0007791, 0.3452, 0.02258, 0.3444, 0.02255, 0.3345, 0.5801, 0.2856, 0.5895, 0.2857, 0.5912, 0.3073, 0.5825, 0.3071, 0.001988, 0.2842, 0.001638, 0.2892, 0.02338, 0.2925, 0.0237, 0.2879, 0.5719, 0.2854, 0.5801, 0.2856, 0.5825, 0.3071, 0.5748, 0.3069, 0.6205, 0.3072, 0.63, 0.307, 0.6335, 0.8458, 0.624, 0.8459, 0.02269, 0.3152, 0.02258, 0.3247, 0.5613, 0.3244, 0.5614, 0.3149, 0.02286, 0.3627, 0.0231, 0.3704, 0.5619, 0.3701, 0.5616, 0.3624, 0.6106, 0.3073, 0.6205, 0.3072, 0.624, 0.8459, 0.6141, 0.846, 0.02286, 0.3064, 0.02269, 0.3152, 0.5614, 0.3149, 0.5616, 0.3061, 0.02269, 0.3539, 0.02286, 0.3627, 0.5616, 0.3624, 0.5614, 0.3536, 0.6007, 0.3073, 0.6106, 0.3073, 0.6141, 0.846, 0.6042, 0.846, 0.0231, 0.2988, 0.02286, 0.3064, 0.5616, 0.3061, 0.5619, 0.2985, 0.02258, 0.3444, 0.02269, 0.3539, 0.5614, 0.3536, 0.5613, 0.3441, 0.5912, 0.3073, 0.6007, 0.3073, 0.6042, 0.846, 0.5948, 0.846, 0.02338, 0.2925, 0.0231, 0.2988, 0.5619, 0.2985, 0.5621, 0.2922, 0.02255, 0.3345, 0.02258, 0.3444, 0.5613, 0.3441, 0.5613, 0.3342, 0.5825, 0.3071, 0.5912, 0.3073, 0.5948, 0.846, 0.586, 0.8459, 0.0237, 0.2879, 0.02338, 0.2925, 0.5621, 0.2922, 0.5625, 0.2876, 0.5748, 0.3069, 0.5825, 0.3071, 0.586, 0.8459, 0.5784, 0.8457, 0.4541, 0.01684, 0.4541, 0.02183, 0.9942, 0.02183, 0.9942, 0.01684, 0.5686, 0.3067, 0.5748, 0.3069, 0.5784, 0.8457, 0.5721, 0.8454, 0.4541, 0.01167, 0.4541, 0.01684, 0.9942, 0.01684, 0.9942, 0.01167, 0.5639, 0.3064, 0.5686, 0.3067, 0.5721, 0.8454, 0.5675, 0.8451, 0.4541, 0.006511, 0.4541, 0.01167, 0.9942, 0.01167, 0.9942, 0.006509, 0.8236, 0.272, 0.8236, 0.277, 0.2835, 0.2769, 0.2835, 0.2719, 0.4541, 0.001567, 0.4541, 0.006511, 0.9942, 0.006509, 0.9942, 0.001565, 0.8236, 0.2668, 0.8236, 0.272, 0.2835, 0.2719, 0.2835, 0.2668, 0.6528, 0.3062, 0.6575, 0.3058, 0.661, 0.8446, 0.6563, 0.8449, 0.8236, 0.2617, 0.8236, 0.2668, 0.2835, 0.2668, 0.2835, 0.2616, 0.6464, 0.3065, 0.6528, 0.3062, 0.6563, 0.8449, 0.65, 0.8453, 0.8236, 0.2567, 0.8236, 0.2617, 0.2835, 0.2616, 0.2835, 0.2567, 0.6387, 0.3068, 0.6464, 0.3065, 0.65, 0.8453, 0.6423, 0.8455, 0.02338, 0.3767, 0.0237, 0.3814, 0.5625, 0.3811, 0.5621, 0.3764, 0.63, 0.307, 0.6387, 0.3068, 0.6423, 0.8455, 0.6335, 0.8458, 0.02258, 0.3247, 0.02255, 0.3345, 0.5613, 0.3342, 0.5613, 0.3244, 0.0231, 0.3704, 0.02338, 0.3767, 0.5621, 0.3764, 0.5619, 0.3701, 0.5267, 0.04672, 0.5266, 0.0562, 0.496, 0.05786, 0.4961, 0.05002, 0.4332, 0.1138, 0.4329, 0.12, 0.4641, 0.1262, 0.4643, 0.1211, 0.4324, 0.1558, 0.4324, 0.1656, 0.4637, 0.1639, 0.4637, 0.1558, 0.5269, 0.03799, 0.5267, 0.04672, 0.4961, 0.05002, 0.4963, 0.0428, 0.4336, 0.1091, 0.4332, 0.1138, 0.4643, 0.1211, 0.4646, 0.1172, 0.5272, 0.03034, 0.5269, 0.03799, 0.4963, 0.0428, 0.4965, 0.03649, 0.5536, 0.2028, 0.5536, 0.2078, 0.5846, 0.2061, 0.5846, 0.202, 0.5275, 0.02408, 0.5272, 0.03034, 0.4965, 0.03649, 0.4967, 0.03131, 0.5536, 0.1976, 0.5536, 0.2028, 0.5846, 0.202, 0.5846, 0.1977, 0.5521, 0.2078, 0.5521, 0.2124, 0.5211, 0.2099, 0.5211, 0.2061, 0.5536, 0.1925, 0.5536, 0.1976, 0.5846, 0.1977, 0.5846, 0.1934, 0.5521, 0.2028, 0.5521, 0.2078, 0.5211, 0.2061, 0.5211, 0.202, 0.5536, 0.1875, 0.5536, 0.1925, 0.5846, 0.1934, 0.5846, 0.1894, 0.5521, 0.1976, 0.5521, 0.2028, 0.5211, 0.202, 0.5211, 0.1977, 0.5272, 0.1083, 0.5275, 0.113, 0.4967, 0.1048, 0.4965, 0.1009, 0.5521, 0.1925, 0.5521, 0.1976, 0.5211, 0.1977, 0.5211, 0.1934, 0.5269, 0.1019, 0.5272, 0.1083, 0.4965, 0.1009, 0.4963, 0.09565, 0.5521, 0.1875, 0.5521, 0.1925, 0.5211, 0.1934, 0.5211, 0.1894, 0.5267, 0.09423, 0.5269, 0.1019, 0.4963, 0.09565, 0.4961, 0.08929, 0.4332, 0.1979, 0.4336, 0.2027, 0.4646, 0.1945, 0.4643, 0.1906, 0.5266, 0.08546, 0.5267, 0.09423, 0.4961, 0.08929, 0.496, 0.08204, 0.4324, 0.1459, 0.4324, 0.1558, 0.4637, 0.1558, 0.4637, 0.1476, 0.4329, 0.1916, 0.4332, 0.1979, 0.4643, 0.1906, 0.4641, 0.1854, 0.5265, 0.07595, 0.5266, 0.08546, 0.496, 0.08204, 0.4959, 0.07418, 0.4325, 0.1364, 0.4324, 0.1459, 0.4637, 0.1476, 0.4638, 0.1398, 0.4327, 0.1839, 0.4329, 0.1916, 0.4641, 0.1854, 0.4639, 0.1791, 0.5265, 0.06607, 0.5265, 0.07595, 0.4959, 0.07418, 0.4959, 0.06601, 0.4327, 0.1277, 0.4325, 0.1364, 0.4638, 0.1398, 0.4639, 0.1326, 0.4325, 0.1751, 0.4327, 0.1839, 0.4639, 0.1791, 0.4638, 0.1718, 0.5266, 0.0562, 0.5265, 0.06607, 0.4959, 0.06601, 0.496, 0.05786, 0.4329, 0.12, 0.4327, 0.1277, 0.4639, 0.1326, 0.4641, 0.1262, 0.4324, 0.1656, 0.4325, 0.1751, 0.4638, 0.1718, 0.4637, 0.1639, 0.4332, 0.07511, 0.4324, 0.06698, 0.4324, 0.05881, 0.4332, 0.05091, 0.4349, 0.04358, 0.4373, 0.03711, 0.4403, 0.03175, 0.4439, 0.02769, 0.4478, 0.0251, 0.452, 0.02408, 0.4563, 0.02467, 0.4606, 0.02683, 0.4645, 0.0305, 0.4681, 0.03553, 0.4711, 0.04172, 0.4735, 0.04884, 0.4752, 0.05661, 0.476, 0.06474, 0.476, 0.07292, 0.4752, 0.08082, 0.4735, 0.08814, 0.4711, 0.09461, 0.4681, 0.09998, 0.4645, 0.104, 0.4606, 0.1066, 0.4563, 0.1076, 0.452, 0.1071, 0.4478, 0.1049, 0.4439, 0.1012, 0.4403, 0.0962, 0.4373, 0.09001, 0.4349, 0.08289])
me_plane.materials.append(None)
me_plane.use_remesh_preserve_volume = False
me_plane.use_remesh_preserve_attributes = False
me_plane.use_mirror_vertex_groups = False
me_plane.update()
me_plane_010 = bpy.data.meshes.new('Plane.010')
me_plane_010.from_pydata([(-1.0, -1.0, 0.0), (1.0, -1.0, 0.0), (-1.0, 1.0, 0.0), (1.0, 1.0, 0.0)], [], [(0, 1, 3, 2)])
me_plane_010.use_remesh_preserve_volume = False
me_plane_010.use_remesh_preserve_attributes = False
me_plane_010.use_mirror_vertex_groups = False
me_plane_010.update()
me_plane_007 = bpy.data.meshes.new('Plane.007')
me_plane_007.from_pydata([(2.178, 12.24, 0.8483), (1.199, 11.04, 0.7314), (0.6444, 8.994, 0.6098), (0.2355, 6.999, 0.4716), (-0.1019, 5.004, 0.3328), (-0.2943, 3.009, 0.1928), (-0.3936, 1.014, 0.05214), (1.82, 10.99, 0.701), (1.348, 8.997, 0.5633), (0.7548, 8.997, 0.5518), (0.9697, 7.002, 0.4248), (0.3762, 7.002, 0.4134), (0.6841, 5.007, 0.2856), (0.0907, 5.007, 0.2742), (0.4917, 3.012, 0.1457), (-0.1017, 3.012, 0.1342), (0.3924, 1.017, 0.004962), (-0.2011, 1.017, -0.006482), (-0.2036, 1.011, 0.1077), (0.3899, 1.011, 0.1192), (-0.1042, 3.006, 0.2484), (0.4892, 3.006, 0.2599), (0.08817, 5.001, 0.3884), (0.6816, 5.001, 0.3998), (0.3737, 6.996, 0.5276), (0.9671, 6.996, 0.539), (0.7523, 8.991, 0.666), (1.346, 8.991, 0.6775), (1.224, 10.99, 0.8038), (1.817, 10.99, 0.8152), (1.461, 11.0, 0.8478), (1.186, 8.997, 0.5602), (0.9881, 8.997, 0.5563), (0.8073, 7.002, 0.4217), (0.6095, 7.002, 0.4179), (0.5218, 5.007, 0.2825), (0.324, 5.007, 0.2787), (0.3294, 3.012, 0.1425), (0.1316, 3.012, 0.1387), (0.23, 1.017, 0.001831), (0.03223, 1.017, -0.001983), (0.2275, 1.011, 0.116), (0.0297, 1.011, 0.1122), (0.3268, 3.006, 0.2567), (0.129, 3.006, 0.2529), (0.5193, 5.001, 0.3967), (0.3215, 5.001, 0.3929), (0.8048, 6.996, 0.5359), (0.607, 6.996, 0.5321), (1.183, 8.991, 0.6744), (0.9856, 8.991, 0.6705), (1.655, 10.99, 0.8121), (1.457, 10.99, 0.8083), (1.65, 11.01, 0.7093), (1.443, 11.02, 0.7195), (1.186, 8.994, 0.6073), (0.9885, 8.993, 0.6068), (0.8077, 6.999, 0.4689), (0.6099, 6.998, 0.4684), (0.5222, 5.004, 0.3296), (0.3244, 5.003, 0.3292), (0.3295, 2.615, 0.1618), (0.1317, 2.615, 0.1613), (0.2302, 0.6205, 0.02112), (0.03241, 0.6203, 0.02063), (0.2272, 0.8196, 0.07874), (0.02943, 0.8193, 0.07825), (0.3266, 2.815, 0.2194), (0.1288, 2.814, 0.2189), (0.5191, 5.003, 0.3731), (0.3213, 5.003, 0.3726), (0.8046, 6.998, 0.5123), (0.6068, 6.998, 0.5118), (1.183, 8.993, 0.6508), (0.9854, 8.993, 0.6503), (1.655, 10.99, 0.7885), (1.457, 10.99, 0.788), (1.65, 11.0, 0.7501), (1.443, 11.02, 0.7557), (0.06687, -1.161, -0.1832), (-0.004941, -1.161, -0.179), (-0.07393, -1.162, -0.1675), (-0.1375, -1.163, -0.1492), (-0.1931, -1.165, -0.1249), (-0.2386, -1.167, -0.09542), (-0.2724, -1.169, -0.06194), (-0.2931, -1.172, -0.02572), (-0.2998, -1.174, 0.01182), (-0.2925, -1.177, 0.04925), (-0.2712, -1.18, 0.08512), (-0.2369, -1.182, 0.1181), (-0.1909, -1.184, 0.1468), (-0.1349, -1.186, 0.1703), (-0.07111, -1.187, 0.1875), (-0.001947, -1.188, 0.1979), (0.06992, -1.188, 0.201), (0.1417, -1.188, 0.1968), (0.2107, -1.187, 0.1853), (0.2742, -1.186, 0.167), (0.3299, -1.184, 0.1427), (0.3754, -1.182, 0.1132), (0.4092, -1.18, 0.07972), (0.4299, -1.177, 0.04351), (0.4366, -1.174, 0.005967), (0.4293, -1.172, -0.03146), (0.408, -1.169, -0.06734), (0.3737, -1.167, -0.1003), (0.3277, -1.165, -0.129), (0.2717, -1.163, -0.1525), (0.2079, -1.162, -0.1697), (0.1387, -1.161, -0.1801)], [(80, 79), (81, 80), (82, 81), (83, 82), (84, 83), (85, 84), (86, 85), (87, 86), (88, 87), (89, 88), (90, 89), (91, 90), (92, 91), (93, 92), (94, 93), (95, 94), (96, 95), (97, 96), (98, 97), (99, 98), (100, 99), (101, 100), (102, 101), (103, 102), (104, 103), (105, 104), (106, 105), (107, 106), (108, 107), (109, 108), (110, 109), (79, 110)], [(9, 2, 1), (15, 5, 4, 13), (11, 3, 2, 9), (17, 6, 5, 15), (13, 4, 3, 11), (1, 0, 7, 53, 54), (31, 53, 7, 8), (33, 31, 8, 10), (35, 33, 10, 12), (37, 35, 12, 14), (39, 37, 14, 16), (41, 19, 21, 43), (43, 21, 23, 45), (45, 23, 25, 47), (47, 25, 27, 49), (49, 27, 29, 51), (28, 52, 51, 29, 0), (22, 24, 3, 4), (28, 0, 1), (18, 20, 5, 6), (24, 26, 2, 3), (20, 22, 4, 5), (26, 28, 1, 2), (16, 14, 21, 19), (12, 10, 25, 23), (8, 7, 29, 27), (14, 12, 23, 21), (7, 0, 29), (10, 8, 27, 25), (53, 31, 55, 77), (26, 50, 52, 28), (41, 43, 67, 65), (24, 48, 50, 26), (32, 54, 78, 56), (22, 46, 48, 24), (51, 52, 76, 75), (20, 44, 46, 22), (44, 42, 66, 68), (18, 42, 44, 20), (31, 33, 57, 55), (43, 45, 69, 67), (34, 32, 56, 58), (17, 15, 38, 40), (46, 44, 68, 70), (15, 13, 36, 38), (33, 35, 59, 57), (13, 11, 34, 36), (45, 47, 71, 69), (11, 9, 32, 34), (36, 34, 58, 60), (9, 1, 54, 32), (48, 46, 70, 72), (74, 73, 75, 76), (72, 71, 73, 74), (70, 69, 71, 72), (68, 67, 69, 70), (66, 65, 67, 68), (64, 62, 61, 63), (62, 60, 59, 61), (60, 58, 57, 59), (58, 56, 55, 57), (56, 78, 77, 55), (54, 53, 77, 78), (52, 50, 74, 76), (40, 38, 62, 64), (49, 51, 75, 73), (37, 39, 63, 61), (50, 48, 72, 74), (38, 36, 60, 62), (47, 49, 73, 71), (35, 37, 61, 59)])
me_plane_007.polygons.foreach_set('use_smooth', [True] * 71)
_k = {(0, 1): 1.0, (0, 28): 1.0, (1, 28): 1.0, (55, 56): 1.0, (57, 58): 1.0, (59, 60): 1.0, (61, 62): 1.0, (63, 64): 1.0, (65, 66): 0.36471, (67, 68): 1.0, (69, 70): 1.0, (71, 72): 1.0, (73, 74): 1.0, (75, 76): 1.0, (77, 78): 1.0, (74, 76): 1.0, (73, 75): 1.0, (72, 74): 1.0, (71, 73): 1.0, (70, 72): 1.0, (69, 71): 1.0, (68, 70): 1.0, (67, 69): 1.0, (66, 68): 1.0, (65, 67): 1.0, (62, 64): 1.0, (61, 63): 1.0, (60, 62): 1.0, (59, 61): 1.0, (58, 60): 1.0, (57, 59): 1.0, (56, 58): 1.0, (55, 57): 1.0, (56, 78): 1.0, (55, 77): 1.0}
me_plane_007.attributes.new('crease_edge', 'FLOAT', 'EDGE').data.foreach_set('value', [_k.get((min(e.vertices), max(e.vertices)), 0.0) for e in me_plane_007.edges])
_uv = me_plane_007.uv_layers.new(name='UVMap')
_uv.uv.foreach_set('vector', [0.283, 0.6533, 0.2671, 0.6495, 0.2844, 0.9634, 0.2425, 0.5229, 0.2708, 0.5261, 0.2708, 0.2289, 0.2425, 0.2257, 0.2897, 0.3523, 0.2694, 0.3475, 0.2671, 0.6495, 0.283, 0.6533, 0.2397, 0.2242, 0.2112, 0.2224, 0.2112, 0.5186, 0.2397, 0.5204, 0.2701, 0.8678, 0.2982, 0.8729, 0.2982, 0.5729, 0.2777, 0.569, 0.2854, 0.3612, 0.2854, 0.1316, 0.2095, 0.3085, 0.2302, 0.3229, 0.2555, 0.3405, 0.2661, 0.3824, 0.2646, 0.688, 0.2895, 0.6919, 0.2895, 0.3879, 0.2811, 0.9149, 0.2811, 0.6138, 0.2574, 0.6093, 0.2574, 0.9104, 0.2605, 0.9526, 0.2605, 0.6538, 0.2367, 0.6504, 0.2367, 0.9492, 0.2534, 0.9035, 0.2534, 0.6063, 0.2295, 0.604, 0.2295, 0.9012, 0.6169, 0.9831, 0.6169, 0.687, 0.5928, 0.6858, 0.5928, 0.9819, 0.233, 0.9325, 0.209, 0.9313, 0.209, 0.6351, 0.233, 0.6363, 0.2917, 0.9468, 0.2678, 0.9445, 0.2678, 0.6473, 0.2917, 0.6496, 0.267, 0.6177, 0.2908, 0.6217, 0.284, 0.9205, 0.2602, 0.9165, 0.2691, 0.3846, 0.2929, 0.3885, 0.2997, 0.6895, 0.2759, 0.6856, 0.3204, 0.6877, 0.297, 0.6821, 0.297, 0.3782, 0.3204, 0.3837, 0.271, 0.4538, 0.2435, 0.4329, 0.2201, 0.4151, 0.201, 0.4005, 0.271, 0.2203, 0.2704, 0.8687, 0.2779, 0.5699, 0.2982, 0.5729, 0.2982, 0.8729, 0.2758, 0.9309, 0.2758, 0.7449, 0.2648, 0.9233, 0.2394, 0.2234, 0.2394, 0.5196, 0.2112, 0.5186, 0.2112, 0.2224, 0.2868, 0.9625, 0.2808, 0.6615, 0.2966, 0.6638, 0.3071, 0.9656, 0.2783, 0.946, 0.2783, 0.6488, 0.3064, 0.6511, 0.3064, 0.9483, 0.2828, 0.6524, 0.2897, 0.9563, 0.2844, 0.9634, 0.2671, 0.6495, 0.6243, 0.6926, 0.6243, 0.9892, 0.6073, 0.9895, 0.6073, 0.693, 0.3177, 0.7005, 0.3177, 0.997, 0.3007, 0.9974, 0.3007, 0.7008, 0.2559, 0.6441, 0.256, 0.9406, 0.239, 0.9409, 0.239, 0.6444, 0.2371, 0.6963, 0.2371, 0.9928, 0.2201, 0.9932, 0.2201, 0.6966, 0.2496, 0.964, 0.2666, 0.7785, 0.2666, 0.9644, 0.256, 0.3475, 0.2559, 0.6441, 0.239, 0.6444, 0.239, 0.3479, 0.2077, 0.692, 0.2067, 0.9906, 0.2138, 0.9906, 0.2138, 0.692, 0.2828, 0.6524, 0.3167, 0.6596, 0.3235, 0.9635, 0.2897, 0.9563, 0.2625, 0.667, 0.2625, 0.9636, 0.266, 0.9636, 0.266, 0.667, 0.2779, 0.5699, 0.2438, 0.5642, 0.2378, 0.2631, 0.2719, 0.2689, 0.2967, 0.6497, 0.2994, 0.3486, 0.3048, 0.3486, 0.3042, 0.6497, 0.2704, 0.8687, 0.2362, 0.8629, 0.2438, 0.5642, 0.2779, 0.5699, 0.5964, 0.9307, 0.5969, 0.9014, 0.5999, 0.9014, 0.5999, 0.9307, 0.3079, 0.9375, 0.2735, 0.9342, 0.2735, 0.637, 0.3079, 0.6403, 0.334, 0.6816, 0.334, 0.385, 0.337, 0.385, 0.337, 0.6816, 0.2394, 0.2234, 0.2739, 0.2251, 0.2739, 0.5213, 0.2394, 0.5196, 0.2645, 0.9755, 0.2645, 0.6789, 0.2575, 0.6789, 0.2575, 0.9754, 0.2486, 0.6163, 0.2486, 0.9129, 0.2521, 0.9129, 0.2521, 0.6164, 0.2973, 0.9463, 0.2967, 0.6497, 0.3042, 0.6497, 0.3048, 0.9463, 0.2397, 0.2242, 0.2397, 0.5204, 0.2742, 0.5221, 0.2742, 0.226, 0.602, 0.6652, 0.602, 0.3687, 0.605, 0.3687, 0.605, 0.6652, 0.3076, 0.886, 0.3076, 0.5888, 0.2732, 0.5855, 0.2732, 0.8827, 0.2645, 0.6789, 0.2645, 0.3824, 0.2575, 0.3824, 0.2575, 0.6789, 0.2701, 0.8678, 0.2777, 0.569, 0.2436, 0.5633, 0.236, 0.862, 0.2731, 0.5665, 0.2731, 0.863, 0.2766, 0.863, 0.2766, 0.5665, 0.2897, 0.3523, 0.283, 0.6533, 0.3169, 0.6605, 0.3235, 0.3595, 0.2328, 0.6963, 0.2328, 0.9928, 0.2253, 0.9928, 0.2253, 0.6963, 0.283, 0.6533, 0.2844, 0.9634, 0.3204, 0.9682, 0.3169, 0.6605, 0.602, 0.9617, 0.602, 0.6652, 0.605, 0.6652, 0.605, 0.9617, 0.3066, 0.5496, 0.2781, 0.5428, 0.2781, 0.2388, 0.3066, 0.2456, 0.2598, 0.4648, 0.2888, 0.4696, 0.2956, 0.7706, 0.2667, 0.7658, 0.2667, 0.166, 0.2956, 0.1709, 0.2888, 0.4696, 0.2598, 0.4648, 0.2568, 0.9484, 0.2276, 0.9455, 0.2276, 0.6483, 0.2568, 0.6512, 0.2424, 0.6801, 0.2131, 0.6786, 0.2131, 0.3824, 0.2424, 0.3839, 0.2501, 0.6801, 0.2501, 0.3839, 0.2208, 0.3824, 0.2208, 0.6786, 0.2282, 0.9864, 0.2282, 0.6892, 0.199, 0.6863, 0.199, 0.9835, 0.292, 0.07313, 0.2852, 0.3719, 0.3141, 0.3767, 0.3209, 0.07798, 0.2408, 0.5914, 0.2476, 0.8924, 0.2765, 0.8973, 0.2697, 0.5963, 0.2421, 0.6863, 0.2402, 0.9941, 0.2707, 0.9987, 0.2707, 0.693, 0.6089, 0.942, 0.6082, 0.9113, 0.6143, 0.9114, 0.6143, 0.9421, 0.2796, 0.9856, 0.2796, 0.689, 0.2826, 0.689, 0.2826, 0.9856, 0.2453, 0.5929, 0.2453, 0.8894, 0.2378, 0.8894, 0.2378, 0.5929, 0.6101, 0.5539, 0.6101, 0.8504, 0.6136, 0.8504, 0.6136, 0.5539, 0.3264, 0.9847, 0.3264, 0.6881, 0.3194, 0.6881, 0.3194, 0.9847, 0.2841, 0.9856, 0.2841, 0.689, 0.2871, 0.689, 0.2871, 0.9856, 0.2823, 0.654, 0.2823, 0.9506, 0.2748, 0.9506, 0.2748, 0.654, 0.587, 0.6772, 0.5871, 0.9738, 0.5906, 0.9738, 0.5905, 0.6772, 0.2616, 0.6797, 0.2616, 0.9762, 0.2686, 0.9762, 0.2686, 0.6797])
me_plane_007.materials.append(mat_blade_002)
me_plane_007.use_remesh_preserve_volume = False
me_plane_007.use_remesh_preserve_attributes = False
me_plane_007.use_mirror_vertex_groups = False
me_plane_007.update()
me_plane_008 = bpy.data.meshes.new('Plane.008')
me_plane_008.from_pydata([(0.06493, -4.798, -0.4271), (-0.001637, -4.798, -0.4231), (-0.06559, -4.799, -0.4125), (-0.1245, -4.8, -0.3956), (-0.176, -4.802, -0.373), (-0.2183, -4.804, -0.3457), (-0.2496, -4.806, -0.3146), (-0.2687, -4.808, -0.2811), (-0.275, -4.811, -0.2463), (-0.2682, -4.813, -0.2116), (-0.2485, -4.816, -0.1783), (-0.2167, -4.818, -0.1478), (-0.174, -4.82, -0.1211), (-0.1221, -4.821, -0.09937), (-0.06298, -4.823, -0.08338), (0.001138, -4.823, -0.07375), (0.06776, -4.823, -0.07086), (0.1343, -4.823, -0.07481), (0.1983, -4.823, -0.08546), (0.2572, -4.821, -0.1024), (0.3087, -4.82, -0.1249), (0.351, -4.818, -0.1523), (0.3823, -4.816, -0.1833), (0.4014, -4.813, -0.2169), (0.4077, -4.811, -0.2517), (0.4009, -4.808, -0.2864), (0.3812, -4.806, -0.3196), (0.3494, -4.804, -0.3502), (0.3067, -4.802, -0.3768), (0.2548, -4.8, -0.3986), (0.1957, -4.799, -0.4146), (0.1316, -4.798, -0.4242), (0.06506, -5.009, -0.411), (0.01004, -5.009, -0.4077), (-0.04282, -5.01, -0.3989), (-0.09149, -5.011, -0.3849), (-0.1341, -5.012, -0.3663), (-0.169, -5.014, -0.3437), (-0.1949, -5.015, -0.318), (-0.2107, -5.017, -0.2903), (-0.2159, -5.019, -0.2615), (-0.2103, -5.021, -0.2329), (-0.194, -5.023, -0.2054), (-0.1677, -5.025, -0.1801), (-0.1324, -5.027, -0.1581), (-0.08954, -5.028, -0.1401), (-0.04066, -5.029, -0.1269), (0.01233, -5.03, -0.1189), (0.0674, -5.03, -0.1166), (0.1224, -5.03, -0.1198), (0.1753, -5.029, -0.1286), (0.2239, -5.028, -0.1426), (0.2666, -5.027, -0.1613), (0.3015, -5.025, -0.1838), (0.3273, -5.023, -0.2095), (0.3432, -5.021, -0.2372), (0.3484, -5.019, -0.266), (0.3427, -5.017, -0.2947), (0.3264, -5.015, -0.3222), (0.3002, -5.014, -0.3474), (0.2649, -5.012, -0.3695), (0.222, -5.011, -0.3874), (0.1731, -5.01, -0.4006), (0.1201, -5.009, -0.4086), (-0.06117, -1.604, 0.1448), (0.002951, -1.605, 0.1544), (0.0001756, -1.58, -0.1949), (-0.06378, -1.581, -0.1843), (0.3085, -1.584, -0.1486), (0.2566, -1.582, -0.1704), (0.06957, -1.605, 0.1573), (-0.1227, -1.582, -0.1674), (0.1975, -1.581, -0.1864), (0.1361, -1.605, 0.1534), (-0.1742, -1.584, -0.1448), (0.1334, -1.58, -0.196), (0.2001, -1.604, 0.1427), (-0.2165, -1.586, -0.1175), (0.06674, -1.58, -0.1989), (0.259, -1.603, 0.1258), (-0.2478, -1.588, -0.08644), (0.3105, -1.602, 0.1033), (-0.2669, -1.59, -0.05287), (0.3528, -1.6, 0.07592), (-0.2732, -1.593, -0.01807), (0.3841, -1.598, 0.04488), (-0.2664, -1.595, 0.01663), (0.4032, -1.595, 0.01131), (-0.2467, -1.598, 0.04989), (0.4095, -1.593, -0.02349), (-0.2149, -1.6, 0.08043), (0.4027, -1.59, -0.05819), (-0.1722, -1.602, 0.1071), (0.383, -1.588, -0.09145), (-0.1203, -1.603, 0.1288), (0.3512, -1.586, -0.122)], [], [(65, 64, 14, 15), (67, 66, 1, 2), (69, 68, 28, 29), (70, 65, 15, 16), (71, 67, 2, 3), (72, 69, 29, 30), (73, 70, 16, 17), (74, 71, 3, 4), (75, 72, 30, 31), (76, 73, 17, 18), (77, 74, 4, 5), (78, 75, 31, 0), (79, 76, 18, 19), (80, 77, 5, 6), (81, 79, 19, 20), (82, 80, 6, 7), (83, 81, 20, 21), (84, 82, 7, 8), (85, 83, 21, 22), (86, 84, 8, 9), (87, 85, 22, 23), (88, 86, 9, 10), (89, 87, 23, 24), (90, 88, 10, 11), (91, 89, 24, 25), (92, 90, 11, 12), (93, 91, 25, 26), (94, 92, 12, 13), (95, 93, 26, 27), (64, 94, 13, 14), (66, 78, 0, 1), (68, 95, 27, 28), (18, 17, 49, 50), (5, 4, 36, 37), (0, 31, 63, 32), (19, 18, 50, 51), (6, 5, 37, 38), (20, 19, 51, 52), (7, 6, 38, 39), (21, 20, 52, 53), (8, 7, 39, 40), (22, 21, 53, 54), (9, 8, 40, 41), (23, 22, 54, 55), (10, 9, 41, 42), (24, 23, 55, 56), (11, 10, 42, 43), (25, 24, 56, 57), (12, 11, 43, 44), (26, 25, 57, 58), (13, 12, 44, 45), (27, 26, 58, 59), (14, 13, 45, 46), (1, 0, 32, 33), (28, 27, 59, 60), (15, 14, 46, 47), (2, 1, 33, 34), (29, 28, 60, 61), (16, 15, 47, 48), (3, 2, 34, 35), (30, 29, 61, 62), (17, 16, 48, 49), (4, 3, 35, 36), (31, 30, 62, 63), (33, 32, 63, 62, 61, 60, 59, 58, 57, 56, 55, 54, 53, 52, 51, 50, 49, 48, 47, 46, 45, 44, 43, 42, 41, 40, 39, 38, 37, 36, 35, 34)])
_uv = me_plane_008.uv_layers.new(name='UVMap')
_uv.uv.foreach_set('vector', [0.2549, 0.146, 0.2628, 0.146, 0.2628, 0.7247, 0.2549, 0.7247, 0.5274, 0.1803, 0.518, 0.1801, 0.5182, 0.7165, 0.5275, 0.7167, 0.4806, 0.1807, 0.4731, 0.1812, 0.4732, 0.7175, 0.4808, 0.7171, 0.2468, 0.146, 0.2549, 0.146, 0.2549, 0.7247, 0.2468, 0.7247, 0.536, 0.1807, 0.5274, 0.1803, 0.5275, 0.7167, 0.5361, 0.7171, 0.4893, 0.1803, 0.4806, 0.1807, 0.4808, 0.7171, 0.4894, 0.7167, 0.2387, 0.146, 0.2468, 0.146, 0.2468, 0.7247, 0.2387, 0.7247, 0.5435, 0.1812, 0.536, 0.1807, 0.5361, 0.7171, 0.5436, 0.7175, 0.4986, 0.1801, 0.4893, 0.1803, 0.4894, 0.7167, 0.4988, 0.7165, 0.2311, 0.146, 0.2387, 0.146, 0.2387, 0.7247, 0.2311, 0.7247, 0.5497, 0.1817, 0.5435, 0.1812, 0.5436, 0.7175, 0.5498, 0.7181, 0.5083, 0.1801, 0.4986, 0.1801, 0.4988, 0.7165, 0.5085, 0.7164, 0.224, 0.146, 0.2311, 0.146, 0.2311, 0.7247, 0.224, 0.7247, 0.5542, 0.1824, 0.5497, 0.1817, 0.5498, 0.7181, 0.5544, 0.7187, 0.2179, 0.146, 0.224, 0.146, 0.224, 0.7247, 0.2179, 0.7247, 0.647, 0.1929, 0.647, 0.1978, 0.9171, 0.1978, 0.917, 0.1929, 0.213, 0.146, 0.2179, 0.146, 0.2179, 0.7247, 0.213, 0.7247, 0.647, 0.1877, 0.647, 0.1929, 0.917, 0.1929, 0.917, 0.1877, 0.2094, 0.146, 0.213, 0.146, 0.213, 0.7247, 0.2094, 0.7247, 0.647, 0.1825, 0.647, 0.1877, 0.917, 0.1877, 0.917, 0.1825, 0.9091, 0.782, 0.9091, 0.787, 0.639, 0.7869, 0.639, 0.782, 0.647, 0.1776, 0.647, 0.1825, 0.917, 0.1825, 0.9171, 0.1776, 0.9091, 0.7768, 0.9091, 0.782, 0.639, 0.782, 0.639, 0.7768, 0.2818, 0.146, 0.2859, 0.146, 0.2859, 0.7247, 0.2818, 0.7247, 0.9091, 0.7717, 0.9091, 0.7768, 0.639, 0.7768, 0.639, 0.7716, 0.2765, 0.146, 0.2818, 0.146, 0.2818, 0.7247, 0.2765, 0.7247, 0.9091, 0.7667, 0.9091, 0.7717, 0.639, 0.7716, 0.639, 0.7667, 0.27, 0.146, 0.2765, 0.146, 0.2765, 0.7247, 0.27, 0.7247, 0.4668, 0.1817, 0.4622, 0.1824, 0.4623, 0.7187, 0.467, 0.7181, 0.2628, 0.146, 0.27, 0.146, 0.27, 0.7247, 0.2628, 0.7247, 0.518, 0.1801, 0.5083, 0.1801, 0.5085, 0.7164, 0.5182, 0.7165, 0.4731, 0.1812, 0.4668, 0.1817, 0.467, 0.7181, 0.4732, 0.7175, 0.4097, 0.1387, 0.4095, 0.1526, 0.3646, 0.155, 0.3648, 0.1435, 0.314, 0.1112, 0.3136, 0.1196, 0.3553, 0.1279, 0.3556, 0.121, 0.3128, 0.1674, 0.3129, 0.1806, 0.3547, 0.1783, 0.3547, 0.1674, 0.41, 0.1259, 0.4097, 0.1387, 0.3648, 0.1435, 0.3651, 0.133, 0.3144, 0.105, 0.314, 0.1112, 0.3556, 0.121, 0.356, 0.1158, 0.4104, 0.1147, 0.41, 0.1259, 0.3651, 0.133, 0.3654, 0.1237, 0.5582, 0.1883, 0.5582, 0.2007, 0.635, 0.1965, 0.635, 0.1863, 0.4108, 0.1055, 0.4104, 0.1147, 0.3654, 0.1237, 0.3657, 0.1161, 0.5582, 0.1755, 0.5582, 0.1883, 0.635, 0.1863, 0.635, 0.1757, 0.6275, 0.7797, 0.6275, 0.7893, 0.5626, 0.7841, 0.5626, 0.7761, 0.5582, 0.1628, 0.5582, 0.1755, 0.635, 0.1757, 0.635, 0.1651, 0.6275, 0.7692, 0.6275, 0.7797, 0.5626, 0.7761, 0.5626, 0.7675, 0.5582, 0.1505, 0.5582, 0.1628, 0.635, 0.1651, 0.635, 0.155, 0.6275, 0.7584, 0.6275, 0.7692, 0.5626, 0.7675, 0.5626, 0.7585, 0.4104, 0.2289, 0.4108, 0.2358, 0.3657, 0.2238, 0.3654, 0.2181, 0.6275, 0.7476, 0.6275, 0.7584, 0.5626, 0.7585, 0.5626, 0.7496, 0.41, 0.2196, 0.4104, 0.2289, 0.3654, 0.2181, 0.3651, 0.2104, 0.6275, 0.7373, 0.6275, 0.7476, 0.5626, 0.7496, 0.5626, 0.7411, 0.4097, 0.2083, 0.41, 0.2196, 0.3651, 0.2104, 0.3648, 0.2011, 0.314, 0.2238, 0.3144, 0.2302, 0.356, 0.2193, 0.3556, 0.2141, 0.4095, 0.1955, 0.4097, 0.2083, 0.3648, 0.2011, 0.3646, 0.1905, 0.3129, 0.1542, 0.3128, 0.1674, 0.3547, 0.1674, 0.3547, 0.1565, 0.3136, 0.2154, 0.314, 0.2238, 0.3556, 0.2141, 0.3553, 0.2071, 0.4094, 0.1815, 0.4095, 0.1955, 0.3646, 0.1905, 0.3645, 0.1789, 0.313, 0.1415, 0.3129, 0.1542, 0.3547, 0.1565, 0.3548, 0.146, 0.3133, 0.2051, 0.3136, 0.2154, 0.3553, 0.2071, 0.355, 0.1986, 0.4094, 0.1671, 0.4094, 0.1815, 0.3645, 0.1789, 0.3645, 0.167, 0.3133, 0.1298, 0.313, 0.1415, 0.3548, 0.146, 0.355, 0.1363, 0.313, 0.1933, 0.3133, 0.2051, 0.355, 0.1986, 0.3548, 0.1889, 0.4095, 0.1526, 0.4094, 0.1671, 0.3645, 0.167, 0.3646, 0.155, 0.3136, 0.1196, 0.3133, 0.1298, 0.355, 0.1363, 0.3553, 0.1279, 0.3129, 0.1806, 0.313, 0.1933, 0.3548, 0.1889, 0.3547, 0.1783, 0.01845, 0.6261, 0.01712, 0.6315, 0.01573, 0.632, 0.01434, 0.6275, 0.01301, 0.6183, 0.01177, 0.6047, 0.01069, 0.5871, 0.009793, 0.5664, 0.009125, 0.5433, 0.00871, 0.5186, 0.008562, 0.4933, 0.008687, 0.4685, 0.009082, 0.445, 0.009729, 0.4237, 0.01061, 0.4055, 0.01168, 0.3911, 0.0129, 0.381, 0.01423, 0.3756, 0.01562, 0.3751, 0.01701, 0.3796, 0.01835, 0.3888, 0.01958, 0.4025, 0.02067, 0.42, 0.02156, 0.4407, 0.02223, 0.4639, 0.02264, 0.4886, 0.02279, 0.5138, 0.02267, 0.5387, 0.02227, 0.5622, 0.02163, 0.5834, 0.02075, 0.6016, 0.01968, 0.616])
me_plane_008.materials.append(mat_holder_002)
me_plane_008.use_remesh_preserve_volume = False
me_plane_008.use_remesh_preserve_attributes = False
me_plane_008.use_mirror_vertex_groups = False
me_plane_008.update()
me_plane_009 = bpy.data.meshes.new('Plane.009')
me_plane_009.from_pydata([(1.461, 11.0, 0.8478), (0.0594, -4.01, -0.5669), (-0.1404, -3.968, -1.158), (-0.4785, -3.947, -1.455), (-0.1426, -4.016, -0.4818), (-0.1976, -4.019, -0.4361), (-0.2425, -4.023, -0.3806), (-1.223, -4.0, -0.7001), (-0.9198, -4.024, -0.3676), (-0.3246, -4.037, -0.1777), (-0.9167, -4.051, 0.02159), (-1.215, -4.075, 0.3588), (-0.2393, -4.052, 0.0238), (-0.1935, -4.056, 0.07859), (-0.1378, -4.059, 0.1234), (-0.4582, -4.128, 1.102), (-0.1248, -4.107, 0.799), (0.06553, -4.065, 0.2053), (0.2653, -4.107, 0.7959), (0.6034, -4.128, 1.093), (0.2676, -4.059, 0.1202), (0.3225, -4.056, 0.07449), (0.3674, -4.052, 0.01898), (1.348, -4.075, 0.3385), (1.045, -4.051, 0.006004), (0.4495, -4.037, -0.1839), (1.042, -4.024, -0.3832), (1.34, -4.0, -0.7204), (0.3642, -4.023, -0.3854), (0.3184, -4.019, -0.4402), (0.2628, -4.016, -0.485), (0.5831, -3.947, -1.463), (0.2498, -3.968, -1.161), (0.06025, -3.916, -0.4601), (-0.088, -3.885, -0.8984), (-0.3389, -3.869, -1.119), (-0.08966, -3.921, -0.397), (-0.1304, -3.923, -0.3631), (-0.1638, -3.926, -0.3219), (-0.8915, -3.909, -0.559), (-0.6664, -3.926, -0.3123), (-0.2247, -3.937, -0.1714), (-0.6641, -3.947, -0.02348), (-0.8852, -3.965, 0.2268), (-0.1614, -3.947, -0.02184), (-0.1274, -3.95, 0.01881), (-0.0861, -3.953, 0.05207), (-0.3238, -4.004, 0.778), (-0.07647, -3.988, 0.5534), (0.0648, -3.957, 0.1128), (0.213, -3.988, 0.5511), (0.4639, -4.004, 0.7717), (0.2147, -3.953, 0.04968), (0.2555, -3.95, 0.01577), (0.2888, -3.947, -0.02542), (1.017, -3.965, 0.2117), (0.7914, -3.947, -0.03504), (0.3497, -3.937, -0.1759), (0.7891, -3.926, -0.3238), (1.01, -3.909, -0.5741), (0.2864, -3.926, -0.3255), (0.2524, -3.923, -0.3661), (0.2111, -3.921, -0.3994), (0.4488, -3.869, -1.125), (0.2015, -3.885, -0.9007), (0.06018, -4.031, -0.4683), (-0.08806, -4.0, -0.9066), (-0.3389, -3.984, -1.127), (-0.08973, -4.036, -0.4051), (-0.1305, -4.038, -0.3712), (-0.1638, -4.041, -0.33), (-0.8915, -4.024, -0.5671), (-0.6664, -4.041, -0.3204), (-0.2247, -4.052, -0.1795), (-0.6641, -4.062, -0.03163), (-0.8853, -4.079, 0.2186), (-0.1614, -4.062, -0.02999), (-0.1275, -4.065, 0.01067), (-0.08616, -4.067, 0.04392), (-0.3239, -4.119, 0.7698), (-0.07653, -4.103, 0.5453), (0.06473, -4.072, 0.1047), (0.213, -4.103, 0.543), (0.4639, -4.119, 0.7635), (0.2146, -4.067, 0.04153), (0.2554, -4.065, 0.007624), (0.2887, -4.062, -0.03356), (1.016, -4.079, 0.2035), (0.7913, -4.062, -0.04319), (0.3496, -4.052, -0.1841), (0.789, -4.041, -0.332), (1.01, -4.024, -0.5822), (0.2864, -4.041, -0.3336), (0.2524, -4.038, -0.3743), (0.2111, -4.036, -0.4075), (0.4488, -3.984, -1.133), (0.2014, -4.0, -0.9089), (0.06687, -1.161, -0.1832), (-0.004941, -1.161, -0.179), (-0.07393, -1.162, -0.1675), (-0.1375, -1.163, -0.1492), (-0.1931, -1.165, -0.1249), (-0.2386, -1.167, -0.09542), (-0.2724, -1.169, -0.06194), (-0.2931, -1.172, -0.02572), (-0.2998, -1.174, 0.01182), (-0.2925, -1.177, 0.04925), (-0.2712, -1.18, 0.08512), (-0.2369, -1.182, 0.1181), (-0.1909, -1.184, 0.1468), (-0.1349, -1.186, 0.1703), (-0.07111, -1.187, 0.1875), (-0.001947, -1.188, 0.1979), (0.06992, -1.188, 0.201), (0.1417, -1.188, 0.1968), (0.2107, -1.187, 0.1853), (0.2742, -1.186, 0.167), (0.3299, -1.184, 0.1427), (0.3754, -1.182, 0.1132), (0.4092, -1.18, 0.07972), (0.4299, -1.177, 0.04351), (0.4366, -1.174, 0.005967), (0.4293, -1.172, -0.03146), (0.408, -1.169, -0.06734), (0.3737, -1.167, -0.1003), (0.3277, -1.165, -0.129), (0.2717, -1.163, -0.1525), (0.2079, -1.162, -0.1697), (0.1387, -1.161, -0.1801)], [(98, 97), (99, 98), (100, 99), (101, 100), (102, 101), (103, 102), (104, 103), (105, 104), (106, 105), (107, 106), (108, 107), (109, 108), (110, 109), (111, 110), (112, 111), (113, 112), (114, 113), (115, 114), (116, 115), (117, 116), (118, 117), (119, 118), (120, 119), (121, 120), (122, 121), (123, 122), (124, 123), (125, 124), (126, 125), (127, 126), (128, 127), (97, 128)], [(23, 22, 54, 55), (10, 9, 41, 42), (24, 23, 55, 56), (11, 10, 42, 43), (25, 24, 56, 57), (12, 11, 43, 44), (26, 25, 57, 58), (13, 12, 44, 45), (27, 26, 58, 59), (14, 13, 45, 46), (28, 27, 59, 60), (15, 14, 46, 47), (2, 1, 33, 34), (29, 28, 60, 61), (16, 15, 47, 48), (3, 2, 34, 35), (30, 29, 61, 62), (17, 16, 48, 49), (4, 3, 35, 36), (31, 30, 62, 63), (18, 17, 49, 50), (5, 4, 36, 37), (32, 31, 63, 64), (19, 18, 50, 51), (6, 5, 37, 38), (1, 32, 64, 33), (20, 19, 51, 52), (7, 6, 38, 39), (21, 20, 52, 53), (8, 7, 39, 40), (22, 21, 53, 54), (9, 8, 40, 41), (63, 62, 94, 95), (66, 65, 96, 95, 94, 93, 92, 91, 90, 89, 88, 87, 86, 85, 84, 83, 82, 81, 80, 79, 78, 77, 76, 75, 74, 73, 72, 71, 70, 69, 68, 67), (50, 49, 81, 82), (37, 36, 68, 69), (64, 63, 95, 96), (51, 50, 82, 83), (38, 37, 69, 70), (33, 64, 96, 65), (52, 51, 83, 84), (39, 38, 70, 71), (53, 52, 84, 85), (40, 39, 71, 72), (54, 53, 85, 86), (41, 40, 72, 73), (55, 54, 86, 87), (42, 41, 73, 74), (56, 55, 87, 88), (43, 42, 74, 75), (57, 56, 88, 89), (44, 43, 75, 76), (58, 57, 89, 90), (45, 44, 76, 77), (59, 58, 90, 91), (46, 45, 77, 78), (60, 59, 91, 92), (47, 46, 78, 79), (34, 33, 65, 66), (61, 60, 92, 93), (48, 47, 79, 80), (35, 34, 66, 67), (62, 61, 93, 94), (49, 48, 80, 81), (36, 35, 67, 68)])
_uv = me_plane_009.uv_layers.new(name='UVMap')
_uv.uv.foreach_set('vector', [0.5661, 0.02408, 0.5661, 0.1695, 0.5813, 0.1816, 0.5813, 0.07363, 0.03693, 0.6904, 0.03693, 0.7782, 0.02235, 0.7934, 0.02235, 0.7282, 0.6647, 0.1903, 0.6647, 0.1235, 0.6883, 0.1706, 0.6883, 0.2201, 0.7135, 0.1235, 0.7135, 0.1903, 0.6898, 0.2201, 0.6898, 0.1706, 0.08348, 0.78, 0.08348, 0.6917, 0.09807, 0.7297, 0.09807, 0.7952, 0.5828, 0.036, 0.5828, 0.1807, 0.598, 0.1314, 0.598, 0.02408, 0.03842, 0.6901, 0.03842, 0.7779, 0.05369, 0.7923, 0.05369, 0.7272, 0.62, 0.1981, 0.621, 0.1875, 0.6339, 0.191, 0.6332, 0.1989, 0.7372, 0.1235, 0.7372, 0.1903, 0.7149, 0.2217, 0.7149, 0.1721, 0.621, 0.2086, 0.62, 0.1981, 0.6332, 0.1989, 0.6339, 0.2067, 0.6632, 0.03527, 0.6632, 0.18, 0.6485, 0.1314, 0.6485, 0.02408, 0.5995, 0.1812, 0.5995, 0.03575, 0.6145, 0.02408, 0.6145, 0.132, 0.284, 0.2523, 0.3718, 0.2523, 0.3866, 0.2373, 0.3214, 0.2373, 0.603, 0.1981, 0.6041, 0.1875, 0.6185, 0.1895, 0.6177, 0.1974, 0.7357, 0.05388, 0.7357, 0.1206, 0.7135, 0.07362, 0.7135, 0.02408, 0.4959, 0.2124, 0.4959, 0.1457, 0.5196, 0.1145, 0.5196, 0.164, 0.6041, 0.2086, 0.603, 0.1981, 0.6177, 0.1974, 0.6185, 0.2052, 0.06702, 0.7065, 0.06702, 0.7948, 0.08199, 0.7572, 0.08199, 0.6917, 0.5497, 0.1687, 0.5497, 0.02408, 0.5646, 0.07294, 0.5646, 0.1803, 0.5311, 0.02408, 0.5311, 0.1695, 0.5461, 0.1812, 0.5461, 0.07327, 0.06698, 0.7944, 0.06702, 0.7065, 0.08199, 0.6917, 0.08197, 0.7569, 0.5861, 0.1981, 0.5871, 0.1875, 0.6016, 0.191, 0.6008, 0.1988, 0.6884, 0.05529, 0.6884, 0.122, 0.6647, 0.07362, 0.6647, 0.02408, 0.712, 0.02408, 0.712, 0.09084, 0.6899, 0.1206, 0.6899, 0.0711, 0.5871, 0.2086, 0.5861, 0.1981, 0.6008, 0.1988, 0.6016, 0.2066, 0.3718, 0.2523, 0.2835, 0.2523, 0.3211, 0.2373, 0.3866, 0.2373, 0.6159, 0.03563, 0.6159, 0.1803, 0.6309, 0.1314, 0.6309, 0.02408, 0.6324, 0.1809, 0.6324, 0.03541, 0.6471, 0.02408, 0.6471, 0.132, 0.6354, 0.1981, 0.6365, 0.1875, 0.6494, 0.1895, 0.6486, 0.1973, 0.7609, 0.1549, 0.7609, 0.2217, 0.7387, 0.173, 0.7387, 0.1235, 0.6365, 0.2086, 0.6354, 0.1981, 0.6486, 0.1973, 0.6494, 0.2051, 0.03693, 0.7782, 0.03283, 0.6901, 0.0193, 0.728, 0.02235, 0.7934, 0.5461, 0.07327, 0.5461, 0.1812, 0.529, 0.1812, 0.529, 0.07326, 0.2557, 0.4269, 0.1905, 0.4484, 0.2557, 0.4699, 0.2887, 0.5068, 0.1813, 0.4707, 0.1764, 0.4768, 0.1703, 0.4818, 0.2063, 0.5894, 0.1695, 0.5563, 0.1481, 0.491, 0.1266, 0.5563, 0.0898, 0.5894, 0.1258, 0.4818, 0.1197, 0.4768, 0.1148, 0.4707, 0.007407, 0.5068, 0.04041, 0.4699, 0.1056, 0.4484, 0.04041, 0.4269, 0.007407, 0.39, 0.1148, 0.4261, 0.1197, 0.42, 0.1258, 0.415, 0.0898, 0.3074, 0.1266, 0.3405, 0.1481, 0.4058, 0.1695, 0.3405, 0.2063, 0.3074, 0.1703, 0.415, 0.1764, 0.42, 0.1813, 0.4261, 0.2887, 0.39, 0.3884, 0.2544, 0.4536, 0.2544, 0.4536, 0.2373, 0.3884, 0.2373, 0.4721, 0.1726, 0.4661, 0.1723, 0.4661, 0.1893, 0.4721, 0.1897, 0.6218, 0.2153, 0.6218, 0.2521, 0.6388, 0.251, 0.6388, 0.2142, 0.5848, 0.2515, 0.5848, 0.2142, 0.6018, 0.2153, 0.6018, 0.2526, 0.4703, 0.2541, 0.4764, 0.2541, 0.4764, 0.237, 0.4703, 0.237, 0.3866, 0.2373, 0.3211, 0.2373, 0.3211, 0.2544, 0.3866, 0.2544, 0.0007403, 0.7974, 0.0007403, 0.6901, 0.01782, 0.6901, 0.01782, 0.7974, 0.3622, 0.6881, 0.3622, 0.7961, 0.3792, 0.7964, 0.3792, 0.6885, 0.4661, 0.1912, 0.4721, 0.1915, 0.4721, 0.2086, 0.4661, 0.2082, 0.4751, 0.6976, 0.4751, 0.7343, 0.4921, 0.7343, 0.4921, 0.6976, 0.484, 0.2541, 0.4779, 0.2541, 0.4779, 0.237, 0.484, 0.237, 0.4979, 0.2328, 0.4324, 0.2343, 0.4324, 0.2173, 0.4979, 0.2158, 0.5262, 0.7969, 0.5262, 0.689, 0.5433, 0.6894, 0.5433, 0.7973, 0.4327, 0.2313, 0.4979, 0.2328, 0.4979, 0.2158, 0.4327, 0.2142, 0.4593, 0.6976, 0.4593, 0.7343, 0.4423, 0.7343, 0.4423, 0.6976, 0.1166, 0.729, 0.1166, 0.6918, 0.09955, 0.6917, 0.09955, 0.7289, 0.4994, 0.2327, 0.5649, 0.2313, 0.5649, 0.2142, 0.4994, 0.2157, 0.2578, 0.7968, 0.2578, 0.6894, 0.2748, 0.689, 0.2748, 0.7964, 0.5645, 0.2343, 0.4994, 0.2327, 0.4994, 0.2157, 0.5645, 0.2173, 0.499, 0.237, 0.493, 0.237, 0.493, 0.2541, 0.499, 0.2541, 0.6403, 0.2514, 0.6403, 0.2142, 0.6574, 0.2142, 0.6574, 0.2514, 0.4688, 0.2541, 0.4626, 0.2544, 0.4626, 0.2374, 0.4688, 0.237, 0.2886, 0.6894, 0.2886, 0.7968, 0.3056, 0.7964, 0.3056, 0.689, 0.5107, 0.7969, 0.5107, 0.689, 0.4936, 0.689, 0.4936, 0.7969, 0.3214, 0.2373, 0.3866, 0.2373, 0.3866, 0.2544, 0.3214, 0.2544, 0.4915, 0.2541, 0.4855, 0.2541, 0.4855, 0.237, 0.4915, 0.237, 0.6033, 0.2521, 0.6033, 0.2153, 0.6203, 0.2142, 0.6203, 0.251, 0.5663, 0.2142, 0.5663, 0.2515, 0.5834, 0.2526, 0.5834, 0.2153, 0.455, 0.2544, 0.4612, 0.2541, 0.4612, 0.237, 0.455, 0.2374, 0.4536, 0.2544, 0.3881, 0.2544, 0.3881, 0.2373, 0.4536, 0.2373, 0.5646, 0.1803, 0.5646, 0.07294, 0.5475, 0.07294, 0.5475, 0.1803])
me_plane_009.materials.append(mat_flower_001)
me_plane_009.use_remesh_preserve_volume = False
me_plane_009.use_remesh_preserve_attributes = False
me_plane_009.use_mirror_vertex_groups = False
me_plane_009.update()

# ---- objects
ob_plane = bpy.data.objects.new('Plane', me_plane)
ob_lamp = bpy.data.objects.new('Lamp', light_lamp)
ob_camera = bpy.data.objects.new('Camera', cam_camera)
ob_hemi = bpy.data.objects.new('Hemi', light_hemi)
ob_plane_004 = bpy.data.objects.new('Plane.004', me_plane_010)
ob_plane_006 = bpy.data.objects.new('Plane.006', me_plane_007)
ob_plane_007 = bpy.data.objects.new('Plane.007', me_plane_008)
ob_plane_008 = bpy.data.objects.new('Plane.008', me_plane_009)

# ---- transforms, parenting, visibility, modifiers, constraints
ob_plane.location = (-3.34, -0.1445, 2.535)
ob_plane.rotation_euler = (-4.394e-06, 1.563, -1.5)
ob_plane.lineart.crease_threshold = 0.0
_m = ob_plane.modifiers.new('Subsurf', 'SUBSURF')
_m.uv_smooth = 'PRESERVE_CORNERS'
_m.quality = 2
_m.show_only_control_edges = False
ob_lamp.location = (10.84, -8.874, 5.904)
ob_lamp.rotation_euler = (0.6503, 0.05522, 1.866)
ob_lamp.lock_rotations_4d = False
ob_lamp.empty_display_type = 'ARROWS'
ob_lamp.color = (0.0, 0.0, 0.0, 0.0)
ob_lamp.lineart.crease_threshold = 0.0
ob_camera.location = (-0.2442, -17.04, 10.62)
ob_camera.rotation_euler = (1.109, -0.0, 0.02953)
ob_camera.scale = (3.03, 2.93, 2.93)
ob_camera.lock_rotations_4d = False
ob_camera.empty_display_type = 'ARROWS'
ob_camera.color = (0.0, 0.0, 0.0, 0.0)
ob_camera.display_type = 'WIRE'
ob_camera.lineart.crease_threshold = 0.0
ob_hemi.location = (-7.886, -0.1152, 6.105)
ob_hemi.rotation_euler = (-0.5562, -0.7209, 0.6245)
ob_hemi.lineart.crease_threshold = 0.0
ob_plane_004.location = (-0.3295, 0.0, 0.0)
ob_plane_004.rotation_euler = (0.0, 0.0, -2.357)
ob_plane_004.scale = (7.516, 7.516, 7.516)
ob_plane_004.lineart.crease_threshold = 0.0
ob_plane_006.location = (-5.072, -0.07355, 2.358)
ob_plane_006.rotation_euler = (-4.394e-06, 1.563, -1.5)
ob_plane_006.lineart.crease_threshold = 0.0
_m = ob_plane_006.modifiers.new('Subsurf', 'SUBSURF')
_m.uv_smooth = 'PRESERVE_CORNERS'
_m.quality = 2
_m.show_only_control_edges = False
ob_plane_007.location = (-2.442, -0.00478, 2.407)
ob_plane_007.rotation_euler = (-4.394e-06, 1.563, -1.5)
ob_plane_007.lineart.crease_threshold = 0.0
_m = ob_plane_007.modifiers.new('Subsurf', 'SUBSURF')
_m.uv_smooth = 'PRESERVE_CORNERS'
_m.quality = 2
_m.show_only_control_edges = False
ob_plane_008.location = (-0.02959, 0.07989, 2.448)
ob_plane_008.rotation_euler = (-4.394e-06, 1.563, -1.5)
ob_plane_008.lineart.crease_threshold = 0.0
_m = ob_plane_008.modifiers.new('Subsurf', 'SUBSURF')
_m.uv_smooth = 'PRESERVE_CORNERS'
_m.quality = 2
_m.show_only_control_edges = False

# ---- collection membership
col_collection_1.objects.link(ob_plane)
col_collection_1.objects.link(ob_lamp)
col_collection_1.objects.link(ob_camera)
col_collection_5.objects.link(ob_hemi)
col_collection_5.objects.link(ob_plane_004)
col_collection_5.objects.link(ob_plane_006)
col_collection_5.objects.link(ob_plane_007)
col_collection_5.objects.link(ob_plane_008)

# ---- scene / render settings (as saved in the file)
scene.camera = ob_camera
scene.frame_start = 1; scene.frame_end = 250; scene.frame_set(3)
scene.render.engine = 'CYCLES'
scene.render.resolution_percentage = 50
scene.render.dither_intensity = 0.0
scene.cycles.use_denoising = False
scene.cycles.samples = 128
scene.cycles.sampling_pattern = 'TABULATED_SOBOL'
scene.cycles.use_adaptive_sampling = False
scene.cycles.use_light_tree = False
scene.cycles.blur_glossy = 0.0
scene.cycles.sample_clamp_indirect = 0.0
scene.view_settings.view_transform = 'Standard'
bpy.context.view_layer.update()
